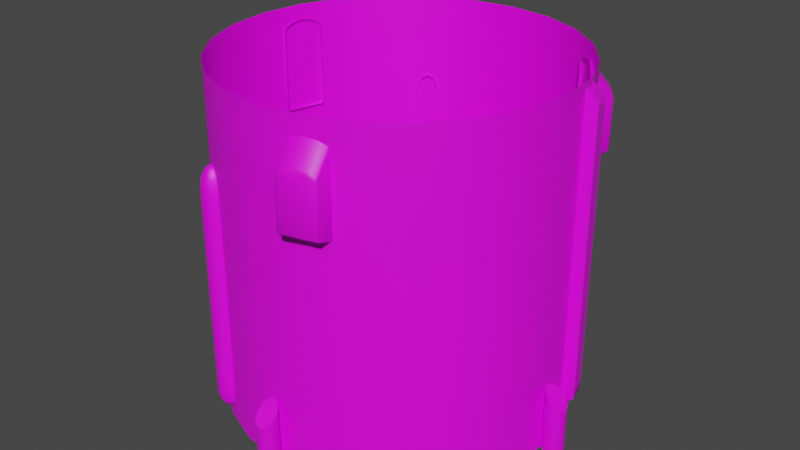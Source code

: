 # Source: fuel3.blend  (saved by Blender 3.3.6; exported with 4.5.12 LTS)
import bpy
from mathutils import Matrix  # noqa: F401  (used for matrix-valued properties, if any)

bpy.ops.wm.read_factory_settings(use_empty=True)
scene = bpy.context.scene
scene.name = 'Scene'

# ---- collections
col_collection = bpy.data.collections.new('Collection'); scene.collection.children.link(col_collection)

# ---- images (referenced by path relative to the original .blend; pixels are not part of the script)
import os
ASSET_DIR = os.environ.get("B2B_ASSET_DIR", "")  # directory of the original .blend (textures are referenced by path, not embedded)
HERE = os.path.dirname(os.path.abspath(__file__))  # packed textures are extracted next to this script under _unpacked/

def load_image(name, relpath, width, height, colorspace="sRGB"):
    """Load a texture the original file referenced (path relative to the .blend, or extracted next to this script)."""
    p = next((c for c in (os.path.join(HERE, relpath), os.path.join(ASSET_DIR, relpath)) if relpath and os.path.exists(c)), "")
    if p:
        img = bpy.data.images.load(p, check_existing=True)
        img.name = name
    else:  # same state as the original file: an image datablock whose file is absent (Cycles renders it pink)
        img = bpy.data.images.new(name, width, height)
        img.source = "FILE"
        img.filepath = "//" + (relpath or name)
    img.colorspace_settings.name = colorspace
    return img
img_a1_psd = load_image('a1.psd', 'a1.psd', 1024, 1024, 'sRGB')

# ---- materials (node trees are filled in below, after node groups)
mat_m = bpy.data.materials.new('m')

# ---- node groups
ng_auto_smooth = bpy.data.node_groups.new('Auto Smooth', 'GeometryNodeTree')
_s = ng_auto_smooth.interface.new_socket(name='Geometry', in_out='OUTPUT', socket_type='NodeSocketGeometry')
_s = ng_auto_smooth.interface.new_socket(name='Geometry', in_out='INPUT', socket_type='NodeSocketGeometry')
_s = ng_auto_smooth.interface.new_socket(name='Angle', in_out='INPUT', socket_type='NodeSocketFloat')
_s.subtype = 'ANGLE'
_s.min_value = 0.0
_s.max_value = 3.142
ng_auto_smooth.is_modifier = True
_N = ng_auto_smooth.nodes; _L = ng_auto_smooth.links
n0 = _N.new('NodeGroupOutput'); n0.name = 'Group Output'; n0.location = (480, -100)
n1 = _N.new('NodeGroupInput'); n1.name = 'Group Input'; n1.location = (-420, -300)
n2 = _N.new('NodeGroupInput'); n2.name = 'Group Input.001'; n2.location = (-60, -100)
n3 = _N.new('GeometryNodeSetShadeSmooth'); n3.name = 'Set Shade Smooth'; n3.location = (120, -100)
n3.domain = 'EDGE'
n4 = _N.new('GeometryNodeSetShadeSmooth'); n4.name = 'Set Shade Smooth.001'; n4.location = (300, -100)
n5 = _N.new('GeometryNodeInputMeshEdgeAngle'); n5.name = 'Edge Angle'; n5.location = (-420, -220)
n6 = _N.new('GeometryNodeInputEdgeSmooth'); n6.name = 'Is Edge Smooth'; n6.location = (-60, -160)
n7 = _N.new('GeometryNodeInputShadeSmooth'); n7.name = 'Is Face Smooth'; n7.location = (-240, -340)
n8 = _N.new('FunctionNodeBooleanMath'); n8.name = 'Boolean Math'; n8.location = (-60, -220)
n9 = _N.new('FunctionNodeCompare'); n9.name = 'Compare'; n9.location = (-240, -180)
n9.operation = 'LESS_EQUAL'
_L.new(n5.outputs[0], n9.inputs[0])
_L.new(n4.outputs[0], n0.inputs[0])
_L.new(n1.outputs[1], n9.inputs[1])
_L.new(n9.outputs[0], n8.inputs[0])
_L.new(n7.outputs[0], n8.inputs[1])
_L.new(n2.outputs[0], n3.inputs[0])
_L.new(n6.outputs[0], n3.inputs[1])
_L.new(n3.outputs[0], n4.inputs[0])
_L.new(n8.outputs[0], n3.inputs[2])
n0.is_active_output = True

# ---- material node trees
mat_m.use_nodes = True; mat_m.node_tree.nodes.clear()
_N = mat_m.node_tree.nodes; _L = mat_m.node_tree.links
n0 = _N.new('ShaderNodeBsdfPrincipled'); n0.name = 'Principled BSDF'; n0.location = (10, 300)
n0.distribution = 'GGX'
n0.subsurface_method = 'RANDOM_WALK_SKIN'
n0.inputs[3].default_value = 1.45
n0.inputs[27].default_value = (0.0, 0.0, 0.0, 1.0)
n0.inputs[28].default_value = 1.0
n1 = _N.new('ShaderNodeOutputMaterial'); n1.name = 'Material Output'; n1.location = (300, 300)
n2 = _N.new('ShaderNodeTexImage'); n2.name = 'Image Texture'; n2.location = (-280, 280)
n2.image = img_a1_psd
_L.new(n0.outputs[0], n1.inputs[0])
_L.new(n2.outputs[0], n0.inputs[0])
n1.is_active_output = True

# ---- world
world_world = bpy.data.worlds.new('World'); scene.world = world_world
world_world.use_nodes = True; world_world.node_tree.nodes.clear()
_N = world_world.node_tree.nodes; _L = world_world.node_tree.links
n0 = _N.new('ShaderNodeOutputWorld'); n0.name = 'World Output'; n0.location = (300, 300)
n1 = _N.new('ShaderNodeBackground'); n1.name = 'Background'; n1.location = (10, 300)
n1.inputs[0].default_value = (0.05088, 0.05088, 0.05088, 1.0)
_L.new(n1.outputs[0], n0.inputs[0])
n0.is_active_output = True
world_world.color = (0.05088, 0.05088, 0.05088)
world_world.use_sun_shadow = False
world_world.sun_shadow_jitter_overblur = 0.0

# ---- meshes
me_cube = bpy.data.meshes.new('Cube')
me_cube.from_pydata([(1.203, 0.2446, 0.4), (1.203, 0.2446, 1.062), (1.164, 0.3895, 0.4), (1.164, 0.3895, 1.062), (1.299, 0.2705, 0.4), (1.26, 0.4154, 0.4), (1.164, 0.3895, -0.925), (1.203, 0.2446, -0.925), (1.26, 0.4154, -0.925), (1.299, 0.2705, -0.925), (1.164, 0.3895, -1.075), (1.203, 0.2446, -1.075), (1.26, 0.4154, -1.0), (1.299, 0.2705, -1.0), (0.0, 1.25, -1.25), (0.0, 1.25, 1.25), (0.3235, 1.207, -1.25), (0.3235, 1.207, 1.25), (0.625, 1.083, -1.25), (0.625, 1.083, 1.25), (0.8839, 0.8839, -1.25), (0.8839, 0.8839, 1.25), (1.083, 0.625, -1.25), (1.083, 0.625, 1.25), (1.207, 0.3235, -1.25), (1.207, 0.3235, 1.25), (1.25, 0.0, -1.25), (1.25, 0.0, 1.25), (1.207, -0.3235, -1.25), (1.207, -0.3235, 1.25), (1.083, -0.625, -1.25), (1.083, -0.625, 1.25), (0.8839, -0.8839, -1.25), (0.8839, -0.8839, 1.25), (0.625, -1.083, -1.25), (0.625, -1.083, 1.25), (0.3235, -1.207, -1.25), (0.3235, -1.207, 1.25), (0.0, -1.25, -1.25), (0.0, -1.25, 1.25), (-0.3235, -1.207, -1.25), (-0.3235, -1.207, 1.25), (-0.625, -1.083, -1.25), (-0.625, -1.083, 1.25), (-0.8839, -0.8839, -1.25), (-0.8839, -0.8839, 1.25), (-1.083, -0.625, -1.25), (-1.083, -0.625, 1.25), (-1.207, -0.3235, -1.25), (-1.207, -0.3235, 1.25), (-1.25, 0.0, -1.25), (-1.25, 0.0, 1.25), (-1.207, 0.3235, -1.25), (-1.207, 0.3235, 1.25), (-1.083, 0.625, -1.25), (-1.083, 0.625, 1.25), (-0.8839, 0.8839, -1.25), (-0.8839, 0.8839, 1.25), (-0.625, 1.083, -1.25), (-0.625, 1.083, 1.25), (-0.3235, 1.207, -1.25), (-0.3235, 1.207, 1.25), (0.0, 1.25, 0.4), (0.3235, 1.207, 0.4), (0.625, 1.083, 0.4), (0.8839, 0.8839, 0.4), (1.083, 0.625, 0.4), (1.207, 0.3235, 0.4), (1.25, 0.0, 0.4), (1.207, -0.3235, 0.4), (1.083, -0.625, 0.4), (0.8839, -0.8839, 0.4), (0.625, -1.083, 0.4), (0.3235, -1.207, 0.4), (0.0, -1.25, 0.4), (-0.3235, -1.207, 0.4), (-0.625, -1.083, 0.4), (-0.8839, -0.8839, 0.4), (-1.083, -0.625, 0.4), (-1.207, -0.3235, 0.4), (-1.25, 0.0, 0.4), (-1.207, 0.3235, 0.4), (-1.083, 0.625, 0.4), (-0.8839, 0.8839, 0.4), (-0.625, 1.083, 0.4), (-0.3235, 1.207, 0.4), (0.3235, 1.207, -0.925), (0.625, 1.083, -0.925), (0.8839, 0.8839, -0.925), (1.083, 0.625, -0.925), (1.207, 0.3235, -0.925), (1.25, 0.0, -0.925), (1.207, -0.3235, -0.925), (1.083, -0.625, -0.925), (0.8839, -0.8839, -0.925), (0.625, -1.083, -0.925), (0.3235, -1.207, -0.925), (0.0, -1.25, -0.925), (-0.3235, -1.207, -0.925), (-0.625, -1.083, -0.925), (-0.8839, -0.8839, -0.925), (-1.083, -0.625, -0.925), (-1.207, -0.3235, -0.925), (-1.25, 0.0, -0.925), (-1.207, 0.3235, -0.925), (-1.083, 0.625, -0.925), (-0.8839, 0.8839, -0.925), (-0.625, 1.083, -0.925), (-0.3235, 1.207, -0.925), (0.0, 1.25, -0.925), (0.8651, 0.8651, 0.4742), (0.9723, 0.9723, 0.8881), (0.8072, 0.9145, 1.136), (0.8691, 0.8691, 1.148), (0.9145, 0.8072, 1.136), (0.8656, 1.061, 0.5585), (0.8856, 1.059, 0.5625), (0.8743, 1.053, 0.5441), (1.061, 0.8656, 0.5585), (1.053, 0.8743, 0.5441), (1.059, 0.8856, 0.5625), (1.059, 0.8857, 0.921), (1.056, 0.8765, 0.9413), (1.061, 0.8656, 0.92), (0.9639, 0.9639, 0.5441), (0.9723, 0.9723, 0.5625), (0.8656, 1.061, 0.92), (0.8765, 1.056, 0.9413), (0.8857, 1.059, 0.921), (0.9134, 1.019, 0.9729), (0.9255, 1.019, 0.9549), (0.9663, 0.9663, 0.9867), (0.9723, 0.9723, 0.9668), (1.019, 0.9134, 0.9729), (1.019, 0.9255, 0.9549), (0.7573, 0.9514, 1.11), (0.7479, 0.9583, 1.086), (0.7479, 0.9583, 0.4961), (0.7571, 0.951, 0.4819), (0.9583, 0.7479, 1.086), (0.9514, 0.7573, 1.11), (0.951, 0.7571, 0.4819), (0.9583, 0.7479, 0.4961), (-1.182, 0.3167, 0.4742), (-1.328, 0.3559, 0.8881), (-1.196, 0.2418, 1.136), (-1.187, 0.3181, 1.148), (-1.156, 0.3884, 1.136), (-1.352, 0.219, 0.5585), (-1.36, 0.2375, 0.5625), (-1.349, 0.2304, 0.5441), (-1.28, 0.4863, 0.5585), (-1.284, 0.4752, 0.5441), (-1.296, 0.4742, 0.5625), (-1.296, 0.4741, 0.921), (-1.287, 0.476, 0.9413), (-1.28, 0.4863, 0.92), (-1.317, 0.3528, 0.5441), (-1.328, 0.3559, 0.5625), (-1.352, 0.219, 0.92), (-1.352, 0.2312, 0.9413), (-1.36, 0.2376, 0.921), (-1.339, 0.2816, 0.9729), (-1.345, 0.292, 0.9549), (-1.32, 0.3537, 0.9867), (-1.328, 0.3559, 0.9668), (-1.3, 0.4256, 0.9729), (-1.311, 0.4197, 0.9549), (-1.203, 0.1802, 1.11), (-1.204, 0.1686, 1.086), (-1.204, 0.1686, 0.4961), (-1.202, 0.1802, 0.4819), (-1.127, 0.4559, 1.086), (-1.132, 0.4453, 1.11), (-1.131, 0.445, 0.4819), (-1.127, 0.4559, 0.4961), (0.3167, -1.182, 0.4742), (0.3559, -1.328, 0.8881), (0.3884, -1.156, 1.136), (0.3181, -1.187, 1.148), (0.2418, -1.196, 1.136), (0.4863, -1.28, 0.5585), (0.4742, -1.296, 0.5625), (0.4752, -1.284, 0.5441), (0.219, -1.352, 0.5585), (0.2304, -1.349, 0.5441), (0.2375, -1.36, 0.5625), (0.2376, -1.36, 0.921), (0.2312, -1.352, 0.9413), (0.219, -1.352, 0.92), (0.3528, -1.317, 0.5441), (0.3559, -1.328, 0.5625), (0.4863, -1.28, 0.92), (0.476, -1.287, 0.9413), (0.4741, -1.296, 0.921), (0.4256, -1.3, 0.9729), (0.4197, -1.311, 0.9549), (0.3537, -1.32, 0.9867), (0.3559, -1.328, 0.9668), (0.2816, -1.339, 0.9729), (0.292, -1.345, 0.9549), (0.4453, -1.132, 1.11), (0.4559, -1.127, 1.086), (0.4559, -1.127, 0.4961), (0.445, -1.131, 0.4819), (0.1686, -1.204, 1.086), (0.1802, -1.203, 1.11), (0.1802, -1.202, 0.4819), (0.1686, -1.204, 0.4961), (-0.6687, -1.158, -0.925), (-0.6687, -1.158, 0.4), (-0.7008, -1.126, -0.925), (-0.7008, -1.126, 0.4), (-0.7125, -1.083, -0.925), (-0.7125, -1.083, 0.4), (-0.6926, -1.031, -0.925), (-0.6926, -1.031, 0.4), (-0.5462, -1.115, -0.925), (-0.5462, -1.115, 0.4), (-0.5812, -1.158, -0.925), (-0.5812, -1.158, 0.4), (-0.625, -1.17, -0.925), (-0.625, -1.17, 0.4), (-0.6687, -1.158, -1.048), (-0.6469, -1.12, -1.158), (-0.6629, -1.148, -1.112), (-0.7008, -1.126, -1.048), (-0.6906, -1.12, -1.112), (-0.6629, -1.104, -1.158), (-0.7125, -1.083, -1.048), (-0.7008, -1.083, -1.112), (-0.6687, -1.083, -1.158), (-0.6926, -1.031, -1.048), (-0.6836, -1.038, -1.112), (-0.6588, -1.057, -1.158), (-0.625, -1.083, -1.175), (-0.5462, -1.115, -1.048), (-0.5568, -1.111, -1.112), (-0.5856, -1.099, -1.158), (-0.5812, -1.158, -1.048), (-0.5871, -1.148, -1.112), (-0.6031, -1.12, -1.158), (-0.625, -1.17, -1.048), (-0.625, -1.158, -1.112), (-0.625, -1.126, -1.158), (-0.7008, -1.126, 0.481), (-0.6629, -1.104, 0.6274), (-0.6906, -1.12, 0.5655), (-0.6687, -1.158, 0.481), (-0.6629, -1.148, 0.5655), (-0.6469, -1.12, 0.6274), (-0.7125, -1.083, 0.481), (-0.6687, -1.083, 0.6274), (-0.7008, -1.083, 0.5655), (-0.6926, -1.031, 0.481), (-0.6588, -1.057, 0.6274), (-0.6836, -1.038, 0.5655), (-0.625, -1.083, 0.65), (-0.5462, -1.115, 0.481), (-0.5856, -1.099, 0.6274), (-0.5568, -1.111, 0.5655), (-0.5812, -1.158, 0.481), (-0.6031, -1.12, 0.6274), (-0.5871, -1.148, 0.5655), (-0.625, -1.17, 0.481), (-0.625, -1.126, 0.6274), (-0.625, -1.158, 0.5655), (-0.6801, -1.009, -0.925), (-0.6801, -1.009, 0.4), (-0.5337, -1.094, -0.925), (-0.5337, -1.094, 0.4), (-0.6801, -1.009, -1.048), (-0.6711, -1.016, -1.112), (-0.6463, -1.035, -1.158), (-0.6125, -1.061, -1.175), (-0.5337, -1.094, -1.048), (-0.5443, -1.089, -1.112), (-0.5731, -1.077, -1.158), (-0.6801, -1.009, 0.481), (-0.6463, -1.035, 0.6274), (-0.6711, -1.016, 0.5655), (-0.6125, -1.061, 0.65), (-0.5337, -1.094, 0.481), (-0.5731, -1.077, 0.6274), (-0.5443, -1.089, 0.5655), (-1.387, -1.192e-07, -1.237), (-1.4, -1.192e-07, -0.9125), (-1.379, 0.03103, -1.237), (-1.39, 0.0375, -0.9125), (-1.356, 0.05374, -1.237), (-1.363, 0.06495, -0.9125), (-1.325, 0.06206, -1.237), (-1.325, 0.075, -0.9125), (-1.294, 0.05374, -1.237), (-1.288, 0.06495, -0.9125), (-1.271, 0.03103, -1.237), (-1.26, 0.0375, -0.9125), (-1.263, 0.0, -1.237), (-1.25, 0.0, -0.9125), (-1.271, -0.03103, -1.237), (-1.26, -0.0375, -0.9125), (-1.294, -0.05374, -1.237), (-1.288, -0.06495, -0.9125), (-1.325, -0.06206, -1.237), (-1.325, -0.075, -0.9125), (-1.356, -0.05374, -1.237), (-1.363, -0.06495, -0.9125), (-1.379, -0.03103, -1.237), (-1.39, -0.0375, -0.9125), (-1.325, -5.929e-08, -0.8273), (-1.4, -1.192e-07, -1.237), (-1.39, 0.0375, -1.237), (-1.363, 0.06495, -1.237), (-1.325, 0.075, -1.237), (-1.288, 0.06495, -1.237), (-1.26, 0.0375, -1.237), (-1.25, 0.0, -1.237), (-1.26, -0.0375, -1.237), (-1.288, -0.06495, -1.237), (-1.325, -0.075, -1.237), (-1.363, -0.06495, -1.237), (-1.39, -0.0375, -1.237), (-1.325, 0.0, -1.25), (-1.387, -1.192e-07, -1.25), (-1.379, 0.03103, -1.25), (-1.356, 0.05374, -1.25), (-1.325, 0.06206, -1.25), (-1.294, 0.05374, -1.25), (-1.271, 0.03103, -1.25), (-1.263, 0.0, -1.25), (-1.271, -0.03103, -1.25), (-1.294, -0.05374, -1.25), (-1.325, -0.06206, -1.25), (-1.356, -0.05374, -1.25), (-1.379, -0.03103, -1.25), (1.39, 0.0375, -0.8921), (1.4, 2.416e-07, -0.9021), (1.39, -0.0375, -0.8921), (1.25, 1.093e-07, -0.7521), (1.26, 0.0375, -0.7622), (1.288, 0.06495, -0.7899), (1.325, 0.075, -0.8275), (1.363, 0.06495, -0.8649), (1.363, -0.06495, -0.8649), (1.325, -0.075, -0.8275), (1.288, -0.06495, -0.7899), (1.26, -0.0375, -0.7622), (1.379, 0.03103, -1.25), (1.356, 0.05374, -1.25), (1.325, 0.06206, -1.25), (1.294, 0.05374, -1.25), (1.271, 0.03103, -1.25), (1.263, 1.104e-07, -1.25), (1.271, -0.03103, -1.25), (1.294, -0.05374, -1.25), (1.325, -0.06206, -1.25), (1.356, -0.05374, -1.25), (1.379, -0.03103, -1.25), (1.387, 2.405e-07, -1.25), (1.325, 1.158e-07, -1.25), (1.39, 0.0375, -1.237), (-0.6688, 1.158, -0.925), (-0.6688, 1.158, 0.4), (-0.625, 1.17, -0.925), (-0.625, 1.17, 0.4), (-0.5813, 1.158, -0.925), (-0.5813, 1.158, 0.4), (-0.5462, 1.115, -0.925), (-0.5462, 1.115, 0.4), (-0.6926, 1.031, -0.925), (-0.6926, 1.031, 0.4), (-0.7125, 1.083, -0.925), (-0.7125, 1.083, 0.4), (-0.7008, 1.126, -0.925), (-0.7008, 1.126, 0.4), (-0.6688, 1.158, -1.048), (-0.6469, 1.12, -1.158), (-0.6629, 1.148, -1.112), (-0.625, 1.17, -1.048), (-0.625, 1.158, -1.112), (-0.625, 1.126, -1.158), (-0.5813, 1.158, -1.048), (-0.5871, 1.148, -1.112), (-0.6031, 1.12, -1.158), (-0.5462, 1.115, -1.048), (-0.5568, 1.111, -1.112), (-0.5856, 1.099, -1.158), (-0.625, 1.083, -1.175), (-0.6926, 1.031, -1.048), (-0.6836, 1.038, -1.112), (-0.6588, 1.057, -1.158), (-0.7125, 1.083, -1.048), (-0.7008, 1.083, -1.112), (-0.6688, 1.083, -1.158), (-0.7008, 1.126, -1.048), (-0.6906, 1.12, -1.112), (-0.6629, 1.104, -1.158), (-0.625, 1.17, 0.481), (-0.625, 1.126, 0.6274), (-0.625, 1.158, 0.5655), (-0.6688, 1.158, 0.481), (-0.6629, 1.148, 0.5655), (-0.6469, 1.12, 0.6274), (-0.5813, 1.158, 0.481), (-0.6031, 1.12, 0.6274), (-0.5871, 1.148, 0.5655), (-0.5462, 1.115, 0.481), (-0.5856, 1.099, 0.6274), (-0.5568, 1.111, 0.5655), (-0.625, 1.083, 0.65), (-0.6926, 1.031, 0.481), (-0.6588, 1.057, 0.6274), (-0.6836, 1.038, 0.5655), (-0.7125, 1.083, 0.481), (-0.6688, 1.083, 0.6274), (-0.7008, 1.083, 0.5655), (-0.7008, 1.126, 0.481), (-0.6629, 1.104, 0.6274), (-0.6906, 1.12, 0.5655), (-0.5337, 1.094, -0.925), (-0.5337, 1.094, 0.4), (-0.6801, 1.009, -0.925), (-0.6801, 1.009, 0.4), (-0.5337, 1.094, -1.048), (-0.5443, 1.089, -1.112), (-0.5731, 1.077, -1.158), (-0.6125, 1.061, -1.175), (-0.6801, 1.009, -1.048), (-0.6711, 1.016, -1.112), (-0.6463, 1.035, -1.158), (-0.5337, 1.094, 0.481), (-0.5731, 1.077, 0.6274), (-0.5443, 1.089, 0.5655), (-0.6125, 1.061, 0.65), (-0.6801, 1.009, 0.481), (-0.6463, 1.035, 0.6274), (-0.6711, 1.016, 0.5655), (1.363, 0.06495, -1.237), (1.325, 0.075, -1.237), (1.288, 0.06495, -1.237), (1.26, 0.0375, -1.237), (1.25, 1.093e-07, -1.237), (1.26, -0.0375, -1.237), (1.288, -0.06495, -1.237), (1.325, -0.075, -1.237), (1.363, -0.06495, -1.237), (1.39, -0.0375, -1.237), (1.4, 2.416e-07, -1.237), (1.325, 1.751e-07, -0.8273), (1.39, 0.0375, -0.9125), (1.379, 0.03103, -1.237), (1.363, 0.06495, -0.9125), (1.356, 0.05374, -1.237), (1.325, 0.075, -0.9125), (1.325, 0.06206, -1.237), (1.288, 0.06495, -0.9125), (1.294, 0.05374, -1.237), (1.26, 0.0375, -0.9125), (1.271, 0.03103, -1.237), (1.25, 1.093e-07, -0.9125), (1.263, 1.104e-07, -1.237), (1.26, -0.0375, -0.9125), (1.271, -0.03103, -1.237), (1.288, -0.06495, -0.9125), (1.294, -0.05374, -1.237), (1.325, -0.075, -0.9125), (1.325, -0.06206, -1.237), (1.363, -0.06495, -0.9125), (1.356, -0.05374, -1.237), (1.39, -0.0375, -0.9125), (1.379, -0.03103, -1.237), (1.4, 2.416e-07, -0.9125), (1.387, 2.405e-07, -1.237), (-1.26, 0.0375, -0.7622), (-1.288, 0.06495, -0.7899), (-1.325, 0.075, -0.8275), (-1.363, 0.06495, -0.8649), (-1.363, -0.06495, -0.8649), (-1.325, -0.075, -0.8275), (-1.288, -0.06495, -0.7899), (-1.26, -0.0375, -0.7622), (-1.25, 0.0, -0.7521), (-1.39, 0.0375, -0.8921), (-1.4, -1.192e-07, -0.9021), (-1.39, -0.0375, -0.8921), (1.28, 0.3429, 0.4), (1.28, 0.3429, -0.925), (1.207, 0.3235, -1.062), (1.28, 0.3429, -1.0), (1.299, 0.2705, 1.062), (1.26, 0.4154, 1.062), (1.203, 0.2446, 1.212), (1.164, 0.3895, 1.212), (1.299, 0.2705, 1.137), (1.26, 0.4154, 1.137), (1.28, 0.3429, 1.062), (1.207, 0.3235, 1.2), (1.28, 0.3429, 1.137), (2.384e-07, -1.387, -1.237), (2.384e-07, -1.4, -0.9125), (-0.03103, -1.379, -1.237), (-0.0375, -1.39, -0.9125), (-0.05374, -1.356, -1.237), (-0.06495, -1.363, -0.9125), (-0.06206, -1.325, -1.237), (-0.075, -1.325, -0.9125), (-0.05374, -1.294, -1.237), (-0.06495, -1.288, -0.9125), (-0.03103, -1.271, -1.237), (-0.0375, -1.26, -0.9125), (0.0, -1.263, -1.237), (0.0, -1.25, -0.9125), (0.03103, -1.271, -1.237), (0.0375, -1.26, -0.9125), (0.05374, -1.294, -1.237), (0.06495, -1.288, -0.9125), (0.06206, -1.325, -1.237), (0.075, -1.325, -0.9125), (0.05374, -1.356, -1.237), (0.06495, -1.363, -0.9125), (0.03103, -1.379, -1.237), (0.0375, -1.39, -0.9125), (1.192e-07, -1.325, -0.8273), (2.384e-07, -1.4, -1.237), (-0.0375, -1.39, -1.237), (-0.06495, -1.363, -1.237), (-0.075, -1.325, -1.237), (-0.06495, -1.288, -1.237), (-0.0375, -1.26, -1.237), (0.0, -1.25, -1.237), (0.0375, -1.26, -1.237), (0.06495, -1.288, -1.237), (0.075, -1.325, -1.237), (0.06495, -1.363, -1.237), (0.0375, -1.39, -1.237), (0.0, -1.325, -1.25), (2.384e-07, -1.387, -1.25), (-0.03103, -1.379, -1.25), (-0.05374, -1.356, -1.25), (-0.06206, -1.325, -1.25), (-0.05374, -1.294, -1.25), (-0.03103, -1.271, -1.25), (0.0, -1.263, -1.25), (0.03103, -1.271, -1.25), (0.05374, -1.294, -1.25), (0.06206, -1.325, -1.25), (0.05374, -1.356, -1.25), (0.03103, -1.379, -1.25), (-0.0375, 1.39, -0.8921), (-3.576e-07, 1.4, -0.9021), (0.0375, 1.39, -0.8921), (-1.192e-07, 1.25, -0.7521), (-0.0375, 1.26, -0.7622), (-0.06495, 1.288, -0.7899), (-0.075, 1.325, -0.8275), (-0.06495, 1.363, -0.8649), (0.06495, 1.363, -0.8649), (0.075, 1.325, -0.8275), (0.06495, 1.288, -0.7899), (0.0375, 1.26, -0.7622), (-0.03103, 1.379, -1.25), (-0.05374, 1.356, -1.25), (-0.06206, 1.325, -1.25), (-0.05374, 1.294, -1.25), (-0.03103, 1.271, -1.25), (-1.192e-07, 1.263, -1.25), (0.03103, 1.271, -1.25), (0.05374, 1.294, -1.25), (0.06206, 1.325, -1.25), (0.05374, 1.356, -1.25), (0.03103, 1.379, -1.25), (-3.576e-07, 1.387, -1.25), (-1.192e-07, 1.325, -1.25), (-0.0375, 1.39, -1.237), (-0.06495, 1.363, -1.237), (-0.075, 1.325, -1.237), (-0.06495, 1.288, -1.237), (-0.0375, 1.26, -1.237), (-1.192e-07, 1.25, -1.237), (0.0375, 1.26, -1.237), (0.06495, 1.288, -1.237), (0.075, 1.325, -1.237), (0.06495, 1.363, -1.237), (0.0375, 1.39, -1.237), (-3.576e-07, 1.4, -1.237), (-2.384e-07, 1.325, -0.8273), (-0.0375, 1.39, -0.9125), (-0.03103, 1.379, -1.237), (-0.06495, 1.363, -0.9125), (-0.05374, 1.356, -1.237), (-0.075, 1.325, -0.9125), (-0.06206, 1.325, -1.237), (-0.06495, 1.288, -0.9125), (-0.05374, 1.294, -1.237), (-0.0375, 1.26, -0.9125), (-0.03103, 1.271, -1.237), (-1.192e-07, 1.25, -0.9125), (-1.192e-07, 1.263, -1.237), (0.0375, 1.26, -0.9125), (0.03103, 1.271, -1.237), (0.06495, 1.288, -0.9125), (0.05374, 1.294, -1.237), (0.075, 1.325, -0.9125), (0.06206, 1.325, -1.237), (0.06495, 1.363, -0.9125), (0.05374, 1.356, -1.237), (0.0375, 1.39, -0.9125), (0.03103, 1.379, -1.237), (-3.576e-07, 1.4, -0.9125), (-3.576e-07, 1.387, -1.237), (-0.0375, -1.26, -0.7622), (-0.06495, -1.288, -0.7899), (-0.075, -1.325, -0.8275), (-0.06495, -1.363, -0.8649), (0.06495, -1.363, -0.8649), (0.075, -1.325, -0.8275), (0.06495, -1.288, -0.7899), (0.0375, -1.26, -0.7622), (0.0, -1.25, -0.7521), (-0.0375, -1.39, -0.8921), (2.384e-07, -1.4, -0.9021), (0.0375, -1.39, -0.8921)], [], [(2, 3, 490, 5), (485, 495, 489, 4), (4, 489, 1, 0), (485, 4, 9, 486), (486, 9, 13, 488), (4, 0, 7, 9), (2, 5, 8, 6), (487, 488, 13), (9, 7, 11, 13), (6, 8, 12, 10), (62, 15, 17, 63), (63, 17, 19, 64), (64, 19, 21, 65), (65, 21, 23, 66), (66, 23, 25, 67), (67, 25, 27, 68), (68, 27, 29, 69), (69, 29, 31, 70), (70, 31, 33, 71), (71, 33, 35, 72), (72, 35, 37, 73), (73, 37, 39, 74), (74, 39, 41, 75), (75, 41, 43, 76), (76, 43, 45, 77), (77, 45, 47, 78), (78, 47, 49, 79), (79, 49, 51, 80), (80, 51, 53, 81), (81, 53, 55, 82), (82, 55, 57, 83), (83, 57, 59, 84), (84, 59, 61, 85), (85, 61, 15, 62), (108, 85, 62, 109), (107, 84, 85, 108), (106, 83, 84, 107), (105, 82, 83, 106), (104, 81, 82, 105), (103, 80, 81, 104), (102, 79, 80, 103), (101, 78, 79, 102), (100, 77, 78, 101), (99, 76, 77, 100), (98, 75, 76, 99), (97, 74, 75, 98), (96, 73, 74, 97), (95, 72, 73, 96), (94, 71, 72, 95), (93, 70, 71, 94), (92, 69, 70, 93), (91, 68, 69, 92), (90, 67, 68, 91), (89, 66, 67, 90), (88, 65, 66, 89), (87, 64, 65, 88), (86, 63, 64, 87), (109, 62, 63, 86), (14, 109, 86, 16), (16, 86, 87, 18), (18, 87, 88, 20), (20, 88, 89, 22), (22, 89, 90, 24), (24, 90, 91, 26), (26, 91, 92, 28), (28, 92, 93, 30), (30, 93, 94, 32), (32, 94, 95, 34), (34, 95, 96, 36), (36, 96, 97, 38), (38, 97, 98, 40), (40, 98, 99, 42), (42, 99, 100, 44), (44, 100, 101, 46), (46, 101, 102, 48), (48, 102, 103, 50), (50, 103, 104, 52), (52, 104, 105, 54), (54, 105, 106, 56), (56, 106, 107, 58), (58, 107, 108, 60), (60, 108, 109, 14), (125, 111, 121, 120), (122, 133, 114, 140), (118, 123, 139, 142), (117, 124, 110), (136, 126, 115, 137), (110, 119, 141), (124, 119, 110), (110, 138, 117), (129, 127, 135, 112), (133, 131, 113, 114), (128, 130, 111), (113, 131, 129, 112), (130, 132, 111), (132, 134, 111), (134, 121, 111), (115, 116, 117), (118, 119, 120), (121, 122, 123), (126, 127, 128), (120, 121, 123, 118), (119, 124, 125, 120), (115, 126, 128, 116), (127, 129, 130, 128), (129, 131, 132, 130), (131, 133, 134, 132), (126, 136, 135, 127), (122, 140, 139, 123), (118, 142, 141, 119), (116, 125, 124, 117), (117, 138, 137, 115), (121, 134, 133, 122), (116, 128, 111, 125), (158, 144, 154, 153), (155, 166, 147, 173), (151, 156, 172, 175), (150, 157, 143), (169, 159, 148, 170), (143, 152, 174), (157, 152, 143), (143, 171, 150), (162, 160, 168, 145), (166, 164, 146, 147), (161, 163, 144), (146, 164, 162, 145), (163, 165, 144), (165, 167, 144), (167, 154, 144), (148, 149, 150), (151, 152, 153), (154, 155, 156), (159, 160, 161), (153, 154, 156, 151), (152, 157, 158, 153), (148, 159, 161, 149), (160, 162, 163, 161), (162, 164, 165, 163), (164, 166, 167, 165), (159, 169, 168, 160), (155, 173, 172, 156), (151, 175, 174, 152), (149, 158, 157, 150), (150, 171, 170, 148), (154, 167, 166, 155), (149, 161, 144, 158), (191, 177, 187, 186), (188, 199, 180, 206), (184, 189, 205, 208), (183, 190, 176), (202, 192, 181, 203), (176, 185, 207), (190, 185, 176), (176, 204, 183), (195, 193, 201, 178), (199, 197, 179, 180), (194, 196, 177), (179, 197, 195, 178), (196, 198, 177), (198, 200, 177), (200, 187, 177), (181, 182, 183), (184, 185, 186), (187, 188, 189), (192, 193, 194), (186, 187, 189, 184), (185, 190, 191, 186), (181, 192, 194, 182), (193, 195, 196, 194), (195, 197, 198, 196), (197, 199, 200, 198), (192, 202, 201, 193), (188, 206, 205, 189), (184, 208, 207, 185), (182, 191, 190, 183), (183, 204, 203, 181), (187, 200, 199, 188), (182, 194, 177, 191), (209, 210, 212, 211), (211, 212, 214, 213), (213, 214, 216, 215), (217, 218, 220, 219), (219, 220, 222, 221), (221, 222, 210, 209), (221, 209, 223, 242), (211, 213, 229, 226), (213, 215, 232, 229), (219, 221, 242, 239), (217, 219, 239, 236), (223, 226, 227, 225), (225, 227, 228, 224), (224, 228, 235), (226, 229, 230, 227), (227, 230, 231, 228), (228, 231, 235), (229, 232, 233, 230), (230, 233, 234, 231), (231, 234, 235), (236, 239, 240, 237), (237, 240, 241, 238), (238, 241, 235), (239, 242, 243, 240), (240, 243, 244, 241), (241, 244, 235), (242, 223, 225, 243), (243, 225, 224, 244), (244, 224, 235), (209, 211, 226, 223), (214, 212, 245, 251), (216, 214, 251, 254), (210, 222, 264, 248), (222, 220, 261, 264), (220, 218, 258, 261), (245, 248, 249, 247), (247, 249, 250, 246), (246, 250, 257), (251, 245, 247, 253), (253, 247, 246, 252), (252, 246, 257), (254, 251, 253, 256), (256, 253, 252, 255), (255, 252, 257), (261, 258, 260, 263), (263, 260, 259, 262), (262, 259, 257), (264, 261, 263, 266), (266, 263, 262, 265), (265, 262, 257), (248, 264, 266, 249), (249, 266, 265, 250), (250, 265, 257), (212, 210, 248, 245), (215, 216, 268, 267), (233, 232, 271, 272), (218, 217, 269, 270), (254, 256, 280, 278), (238, 235, 274, 277), (232, 215, 267, 271), (257, 259, 283, 281), (217, 236, 275, 269), (234, 233, 272, 273), (216, 254, 278, 268), (235, 234, 273, 274), (258, 218, 270, 282), (256, 255, 279, 280), (236, 237, 276, 275), (255, 257, 281, 279), (237, 238, 277, 276), (260, 258, 282, 284), (259, 260, 284, 283), (310, 286, 288, 311), (311, 288, 290, 312), (312, 290, 292, 313), (313, 292, 294, 314), (314, 294, 296, 315), (315, 296, 298, 316), (316, 298, 300, 317), (317, 300, 302, 318), (318, 302, 304, 319), (319, 304, 306, 320), (320, 306, 308, 321), (321, 308, 286, 310), (291, 293, 327, 326), (294, 292, 475, 474), (292, 290, 476, 475), (306, 304, 478, 477), (296, 294, 474, 473), (288, 286, 483, 482), (308, 306, 477, 484), (290, 288, 482, 476), (302, 300, 480, 479), (304, 302, 479, 478), (298, 296, 473, 481), (300, 298, 481, 480), (286, 308, 484, 483), (287, 285, 310, 311), (289, 287, 311, 312), (291, 289, 312, 313), (293, 291, 313, 314), (295, 293, 314, 315), (297, 295, 315, 316), (299, 297, 316, 317), (301, 299, 317, 318), (303, 301, 318, 319), (305, 303, 319, 320), (307, 305, 320, 321), (285, 307, 321, 310), (305, 307, 334, 333), (285, 287, 324, 323), (299, 301, 331, 330), (293, 295, 328, 327), (307, 285, 323, 334), (287, 289, 325, 324), (301, 303, 332, 331), (295, 297, 329, 328), (289, 291, 326, 325), (303, 305, 333, 332), (297, 299, 330, 329), (322, 323, 324), (322, 324, 325), (322, 325, 326), (322, 326, 327), (322, 327, 328), (322, 328, 329), (322, 329, 330), (322, 330, 331), (322, 331, 332), (322, 332, 333), (322, 333, 334), (322, 334, 323), (448, 343, 337), (448, 335, 342), (448, 339, 338), (448, 336, 335), (448, 337, 336), (448, 341, 340), (448, 338, 346), (448, 340, 339), (448, 342, 341), (448, 344, 343), (448, 345, 344), (448, 346, 345), (359, 347, 358), (359, 348, 347), (359, 349, 348), (359, 350, 349), (359, 351, 350), (359, 352, 351), (359, 353, 352), (359, 354, 353), (359, 355, 354), (359, 356, 355), (359, 357, 356), (359, 358, 357), (460, 458, 351, 352), (454, 452, 348, 349), (468, 466, 355, 356), (462, 460, 352, 353), (456, 454, 349, 350), (470, 468, 356, 357), (450, 472, 358, 347), (464, 462, 353, 354), (458, 456, 350, 351), (472, 470, 357, 358), (452, 450, 347, 348), (472, 450, 360, 447), (361, 362, 364, 363), (363, 364, 366, 365), (365, 366, 368, 367), (369, 370, 372, 371), (371, 372, 374, 373), (373, 374, 362, 361), (373, 361, 375, 394), (363, 365, 381, 378), (365, 367, 384, 381), (371, 373, 394, 391), (369, 371, 391, 388), (375, 378, 379, 377), (377, 379, 380, 376), (376, 380, 387), (378, 381, 382, 379), (379, 382, 383, 380), (380, 383, 387), (381, 384, 385, 382), (382, 385, 386, 383), (383, 386, 387), (388, 391, 392, 389), (389, 392, 393, 390), (390, 393, 387), (391, 394, 395, 392), (392, 395, 396, 393), (393, 396, 387), (394, 375, 377, 395), (395, 377, 376, 396), (396, 376, 387), (361, 363, 378, 375), (366, 364, 397, 403), (368, 366, 403, 406), (362, 374, 416, 400), (374, 372, 413, 416), (372, 370, 410, 413), (397, 400, 401, 399), (399, 401, 402, 398), (398, 402, 409), (403, 397, 399, 405), (405, 399, 398, 404), (404, 398, 409), (406, 403, 405, 408), (408, 405, 404, 407), (407, 404, 409), (413, 410, 412, 415), (415, 412, 411, 414), (414, 411, 409), (416, 413, 415, 418), (418, 415, 414, 417), (417, 414, 409), (400, 416, 418, 401), (401, 418, 417, 402), (402, 417, 409), (364, 362, 400, 397), (367, 368, 420, 419), (385, 384, 423, 424), (370, 369, 421, 422), (406, 408, 432, 430), (390, 387, 426, 429), (384, 367, 419, 423), (409, 411, 435, 433), (369, 388, 427, 421), (386, 385, 424, 425), (368, 406, 430, 420), (387, 386, 425, 426), (410, 370, 422, 434), (408, 407, 431, 432), (388, 389, 428, 427), (407, 409, 433, 431), (389, 390, 429, 428), (412, 410, 434, 436), (411, 412, 436, 435), (450, 452, 437, 360), (452, 454, 438, 437), (454, 456, 439, 438), (456, 458, 440, 439), (458, 460, 441, 440), (460, 462, 442, 441), (462, 464, 443, 442), (464, 466, 444, 443), (466, 468, 445, 444), (468, 470, 446, 445), (470, 472, 447, 446), (471, 449, 335, 336), (457, 459, 338, 339), (459, 461, 346, 338), (453, 455, 340, 341), (455, 457, 339, 340), (467, 469, 337, 343), (449, 451, 342, 335), (469, 471, 336, 337), (461, 463, 345, 346), (451, 453, 341, 342), (465, 467, 343, 344), (463, 465, 344, 345), (466, 464, 354, 355), (360, 449, 471, 447), (437, 451, 449, 360), (438, 453, 451, 437), (439, 455, 453, 438), (440, 457, 455, 439), (441, 459, 457, 440), (442, 461, 459, 441), (443, 463, 461, 442), (444, 465, 463, 443), (445, 467, 465, 444), (446, 469, 467, 445), (447, 471, 469, 446), (309, 473, 474), (309, 474, 475), (309, 475, 476), (309, 477, 478), (309, 479, 480), (309, 481, 473), (309, 478, 479), (309, 482, 483), (309, 483, 484), (309, 480, 481), (309, 484, 477), (309, 476, 482), (12, 488, 487), (8, 486, 488, 12), (5, 485, 486, 8), (5, 490, 495, 485), (11, 487, 13), (10, 12, 487), (487, 11, 10), (495, 490, 494, 497), (496, 497, 494), (490, 3, 492, 494), (1, 489, 493, 491), (493, 497, 496), (489, 495, 497, 493), (492, 496, 494), (491, 493, 496), (523, 499, 501, 524), (524, 501, 503, 525), (525, 503, 505, 526), (526, 505, 507, 527), (527, 507, 509, 528), (528, 509, 511, 529), (529, 511, 513, 530), (530, 513, 515, 531), (531, 515, 517, 532), (532, 517, 519, 533), (533, 519, 521, 534), (534, 521, 499, 523), (504, 506, 540, 539), (507, 505, 612, 611), (505, 503, 613, 612), (519, 517, 615, 614), (509, 507, 611, 610), (501, 499, 620, 619), (521, 519, 614, 621), (503, 501, 619, 613), (515, 513, 617, 616), (517, 515, 616, 615), (511, 509, 610, 618), (513, 511, 618, 617), (499, 521, 621, 620), (500, 498, 523, 524), (502, 500, 524, 525), (504, 502, 525, 526), (506, 504, 526, 527), (508, 506, 527, 528), (510, 508, 528, 529), (512, 510, 529, 530), (514, 512, 530, 531), (516, 514, 531, 532), (518, 516, 532, 533), (520, 518, 533, 534), (498, 520, 534, 523), (518, 520, 547, 546), (498, 500, 537, 536), (512, 514, 544, 543), (506, 508, 541, 540), (520, 498, 536, 547), (500, 502, 538, 537), (514, 516, 545, 544), (508, 510, 542, 541), (502, 504, 539, 538), (516, 518, 546, 545), (510, 512, 543, 542), (535, 536, 537), (535, 537, 538), (535, 538, 539), (535, 539, 540), (535, 540, 541), (535, 541, 542), (535, 542, 543), (535, 543, 544), (535, 544, 545), (535, 545, 546), (535, 546, 547), (535, 547, 536), (585, 556, 550), (585, 548, 555), (585, 552, 551), (585, 549, 548), (585, 550, 549), (585, 554, 553), (585, 551, 559), (585, 553, 552), (585, 555, 554), (585, 557, 556), (585, 558, 557), (585, 559, 558), (572, 560, 571), (572, 561, 560), (572, 562, 561), (572, 563, 562), (572, 564, 563), (572, 565, 564), (572, 566, 565), (572, 567, 566), (572, 568, 567), (572, 569, 568), (572, 570, 569), (572, 571, 570), (597, 595, 564, 565), (591, 589, 561, 562), (605, 603, 568, 569), (599, 597, 565, 566), (593, 591, 562, 563), (607, 605, 569, 570), (587, 609, 571, 560), (601, 599, 566, 567), (595, 593, 563, 564), (609, 607, 570, 571), (589, 587, 560, 561), (609, 587, 573, 584), (587, 589, 574, 573), (589, 591, 575, 574), (591, 593, 576, 575), (593, 595, 577, 576), (595, 597, 578, 577), (597, 599, 579, 578), (599, 601, 580, 579), (601, 603, 581, 580), (603, 605, 582, 581), (605, 607, 583, 582), (607, 609, 584, 583), (608, 586, 548, 549), (594, 596, 551, 552), (596, 598, 559, 551), (590, 592, 553, 554), (592, 594, 552, 553), (604, 606, 550, 556), (586, 588, 555, 548), (606, 608, 549, 550), (598, 600, 558, 559), (588, 590, 554, 555), (602, 604, 556, 557), (600, 602, 557, 558), (603, 601, 567, 568), (573, 586, 608, 584), (574, 588, 586, 573), (575, 590, 588, 574), (576, 592, 590, 575), (577, 594, 592, 576), (578, 596, 594, 577), (579, 598, 596, 578), (580, 600, 598, 579), (581, 602, 600, 580), (582, 604, 602, 581), (583, 606, 604, 582), (584, 608, 606, 583), (522, 610, 611), (522, 611, 612), (522, 612, 613), (522, 614, 615), (522, 616, 617), (522, 618, 610), (522, 615, 616), (522, 619, 620), (522, 620, 621), (522, 617, 618), (522, 621, 614), (522, 613, 619)])
me_cube.polygons.foreach_set('use_smooth', [True] * 625)
_k = set([(285, 287), (285, 307), (287, 289), (289, 291), (291, 293), (293, 295), (295, 297), (297, 299), (299, 301), (301, 303), (303, 305), (305, 307), (310, 311), (310, 321), (311, 312), (312, 313), (313, 314), (314, 315), (315, 316), (316, 317), (317, 318), (318, 319), (319, 320), (320, 321), (323, 324), (323, 334), (324, 325), (325, 326), (326, 327), (327, 328), (328, 329), (329, 330), (330, 331), (331, 332), (332, 333), (333, 334), (335, 336), (335, 342), (336, 337), (337, 343), (338, 339), (338, 346), (339, 340), (340, 341), (341, 342), (343, 344), (344, 345), (345, 346), (347, 348), (347, 358), (348, 349), (349, 350), (350, 351), (351, 352), (352, 353), (353, 354), (354, 355), (355, 356), (356, 357), (357, 358), (360, 437), (360, 447), (437, 438), (438, 439), (439, 440), (440, 441), (441, 442), (442, 443), (443, 444), (444, 445), (445, 446), (446, 447), (450, 452), (450, 472), (452, 454), (454, 456), (456, 458), (458, 460), (460, 462), (462, 464), (464, 466), (466, 468), (468, 470), (470, 472), (473, 474), (473, 481), (474, 475), (475, 476), (476, 482), (477, 478), (477, 484), (478, 479), (479, 480), (480, 481), (482, 483), (483, 484), (498, 500), (498, 520), (500, 502), (502, 504), (504, 506), (506, 508), (508, 510), (510, 512), (512, 514), (514, 516), (516, 518), (518, 520), (523, 524), (523, 534), (524, 525), (525, 526), (526, 527), (527, 528), (528, 529), (529, 530), (530, 531), (531, 532), (532, 533), (533, 534), (536, 537), (536, 547), (537, 538), (538, 539), (539, 540), (540, 541), (541, 542), (542, 543), (543, 544), (544, 545), (545, 546), (546, 547), (548, 549), (548, 555), (549, 550), (550, 556), (551, 552), (551, 559), (552, 553), (553, 554), (554, 555), (556, 557), (557, 558), (558, 559), (560, 561), (560, 571), (561, 562), (562, 563), (563, 564), (564, 565), (565, 566), (566, 567), (567, 568), (568, 569), (569, 570), (570, 571), (573, 574), (573, 584), (574, 575), (575, 576), (576, 577), (577, 578), (578, 579), (579, 580), (580, 581), (581, 582), (582, 583), (583, 584), (587, 589), (587, 609), (589, 591), (591, 593), (593, 595), (595, 597), (597, 599), (599, 601), (601, 603), (603, 605), (605, 607), (607, 609), (610, 611), (610, 618), (611, 612), (612, 613), (613, 619), (614, 615), (614, 621), (615, 616), (616, 617), (617, 618), (619, 620), (620, 621)])
me_cube.attributes.new('sharp_edge', 'BOOLEAN', 'EDGE').data.foreach_set('value', [ (min(e.vertices), max(e.vertices)) in _k for e in me_cube.edges])
_uv = me_cube.uv_layers.new(name='UVMap')
_uv.uv.foreach_set('vector', [0.1789, 0.2551, 0.1789, 0.3198, 0.1691, 0.3198, 0.1691, 0.2551, 0.1618, 0.2551, 0.1618, 0.3198, 0.1545, 0.3198, 0.1545, 0.2551, 0.1545, 0.2551, 0.1545, 0.3198, 0.1447, 0.3198, 0.1447, 0.2551, 0.1618, 0.2551, 0.1545, 0.2551, 0.1545, 0.1256, 0.1618, 0.1256, 0.1618, 0.1256, 0.1545, 0.1256, 0.1545, 0.1183, 0.1618, 0.1183, 0.1545, 0.2551, 0.1447, 0.2551, 0.1447, 0.1256, 0.1545, 0.1256, 0.1789, 0.2551, 0.1691, 0.2551, 0.1691, 0.1256, 0.1789, 0.1256, 0.1618, 0.1088, 0.1618, 0.1183, 0.1545, 0.1183, 0.1545, 0.1256, 0.1447, 0.1256, 0.1447, 0.111, 0.1545, 0.1183, 0.1789, 0.1256, 0.1691, 0.1256, 0.1691, 0.1183, 0.1789, 0.111, 0.2279, 0.7312, 0.1448, 0.7312, 0.1448, 0.6994, 0.2279, 0.6994, 0.2279, 0.6994, 0.1448, 0.6994, 0.1448, 0.6675, 0.2279, 0.6675, 0.2279, 0.6675, 0.1448, 0.6675, 0.1448, 0.6356, 0.2279, 0.6356, 0.2279, 0.6356, 0.1448, 0.6356, 0.1448, 0.6038, 0.2279, 0.6038, 0.2279, 0.6038, 0.1448, 0.6038, 0.1448, 0.5719, 0.2279, 0.5719, 0.2279, 0.5719, 0.1448, 0.5719, 0.1448, 0.54, 0.2279, 0.54, 0.2279, 0.54, 0.1448, 0.54, 0.1448, 0.5082, 0.2279, 0.5082, 0.2279, 0.5082, 0.1448, 0.5082, 0.1448, 0.4763, 0.2279, 0.4763, 0.2279, 0.995, 0.1448, 0.995, 0.1448, 0.9631, 0.2279, 0.9631, 0.2279, 0.9631, 0.1448, 0.9631, 0.1448, 0.9313, 0.2279, 0.9313, 0.2279, 0.9313, 0.1448, 0.9313, 0.1448, 0.8994, 0.2279, 0.8994, 0.2279, 0.8994, 0.1448, 0.8994, 0.1448, 0.8675, 0.2279, 0.8675, 0.2279, 0.8675, 0.1448, 0.8675, 0.1448, 0.8357, 0.2279, 0.8357, 0.2279, 0.8357, 0.1448, 0.8357, 0.1448, 0.8038, 0.2279, 0.8038, 0.2279, 0.8038, 0.1448, 0.8038, 0.1448, 0.7719, 0.2279, 0.7719, 0.2279, 0.7719, 0.1448, 0.7719, 0.1448, 0.7401, 0.2279, 0.7401, 0.2279, 0.995, 0.1448, 0.995, 0.1448, 0.9631, 0.2279, 0.9631, 0.2279, 0.9631, 0.1448, 0.9631, 0.1448, 0.9313, 0.2279, 0.9313, 0.2279, 0.9313, 0.1448, 0.9313, 0.1448, 0.8994, 0.2279, 0.8994, 0.2279, 0.8994, 0.1448, 0.8994, 0.1448, 0.8675, 0.2279, 0.8675, 0.2279, 0.8675, 0.1448, 0.8675, 0.1448, 0.8357, 0.2279, 0.8357, 0.2279, 0.8357, 0.1448, 0.8357, 0.1448, 0.8038, 0.2279, 0.8038, 0.2279, 0.8038, 0.1448, 0.8038, 0.1448, 0.7719, 0.2279, 0.7719, 0.2279, 0.7719, 0.1448, 0.7719, 0.1448, 0.7401, 0.2279, 0.7401, 0.1345, 0.8357, 0.005194, 0.8357, 0.005194, 0.8038, 0.1345, 0.8038, 0.1345, 0.8675, 0.005194, 0.8675, 0.005194, 0.8357, 0.1345, 0.8357, 0.1345, 0.8994, 0.005194, 0.8994, 0.005194, 0.8675, 0.1345, 0.8675, 0.1345, 0.9313, 0.005194, 0.9313, 0.005194, 0.8994, 0.1345, 0.8994, 0.1345, 0.9631, 0.005194, 0.9631, 0.005194, 0.9313, 0.1345, 0.9313, 0.1345, 0.995, 0.005194, 0.995, 0.005194, 0.9631, 0.1345, 0.9631, 0.1345, 0.2621, 0.005194, 0.2621, 0.005194, 0.2302, 0.1345, 0.2302, 0.1345, 0.2939, 0.005194, 0.2939, 0.005194, 0.2621, 0.1345, 0.2621, 0.1345, 0.3258, 0.005194, 0.3258, 0.005194, 0.2939, 0.1345, 0.2939, 0.1345, 0.3577, 0.005194, 0.3577, 0.005194, 0.3258, 0.1345, 0.3258, 0.1345, 0.3895, 0.005194, 0.3895, 0.005194, 0.3577, 0.1345, 0.3577, 0.1345, 0.4214, 0.005194, 0.4214, 0.005194, 0.3895, 0.1345, 0.3895, 0.1345, 0.4533, 0.005194, 0.4533, 0.005194, 0.4214, 0.1345, 0.4214, 0.1345, 0.4851, 0.005194, 0.4851, 0.005194, 0.4533, 0.1345, 0.4533, 0.1345, 0.517, 0.005194, 0.517, 0.005194, 0.4851, 0.1345, 0.4851, 0.1345, 0.5489, 0.005194, 0.5489, 0.005194, 0.517, 0.1345, 0.517, 0.1345, 0.5807, 0.005194, 0.5807, 0.005194, 0.5489, 0.1345, 0.5489, 0.1345, 0.6126, 0.005194, 0.6126, 0.005194, 0.5807, 0.1345, 0.5807, 0.1345, 0.6445, 0.005194, 0.6445, 0.005194, 0.6126, 0.1345, 0.6126, 0.1345, 0.6763, 0.005194, 0.6763, 0.005194, 0.6445, 0.1345, 0.6445, 0.1345, 0.7082, 0.005194, 0.7082, 0.005194, 0.6763, 0.1345, 0.6763, 0.1345, 0.7401, 0.005194, 0.7401, 0.005194, 0.7082, 0.1345, 0.7082, 0.1345, 0.7719, 0.005194, 0.7719, 0.005194, 0.7401, 0.1345, 0.7401, 0.1345, 0.8038, 0.005194, 0.8038, 0.005194, 0.7719, 0.1345, 0.7719, 0.2693, 0.995, 0.2371, 0.995, 0.2371, 0.9631, 0.2693, 0.9631, 0.2693, 0.9631, 0.2371, 0.9631, 0.2371, 0.9312, 0.2693, 0.9312, 0.2693, 0.9312, 0.2371, 0.9312, 0.2371, 0.8994, 0.2693, 0.8994, 0.2693, 0.8994, 0.2371, 0.8994, 0.2371, 0.8675, 0.2693, 0.8675, 0.2693, 0.8675, 0.2371, 0.8675, 0.2371, 0.8356, 0.2693, 0.8356, 0.2693, 0.8356, 0.2371, 0.8356, 0.2371, 0.8038, 0.2693, 0.8038, 0.2693, 0.4207, 0.2371, 0.4207, 0.2371, 0.3889, 0.2693, 0.3889, 0.2693, 0.3889, 0.2371, 0.3889, 0.2371, 0.357, 0.2693, 0.357, 0.2693, 0.357, 0.2371, 0.357, 0.2371, 0.3251, 0.2693, 0.3251, 0.2693, 0.3251, 0.2371, 0.3251, 0.2371, 0.2933, 0.2693, 0.2933, 0.2693, 0.2933, 0.2371, 0.2933, 0.2371, 0.2614, 0.2693, 0.2614, 0.2693, 0.2614, 0.2371, 0.2614, 0.2371, 0.2295, 0.2693, 0.2295, 0.2693, 0.6121, 0.2371, 0.6121, 0.2371, 0.5802, 0.2693, 0.5802, 0.2693, 0.5802, 0.2371, 0.5802, 0.2371, 0.5483, 0.2693, 0.5483, 0.2693, 0.5483, 0.2371, 0.5483, 0.2371, 0.5165, 0.2693, 0.5165, 0.2693, 0.5165, 0.2371, 0.5165, 0.2371, 0.4846, 0.2693, 0.4846, 0.2693, 0.4846, 0.2371, 0.4846, 0.2371, 0.4527, 0.2693, 0.4527, 0.2693, 0.4527, 0.2371, 0.4527, 0.2371, 0.4209, 0.2693, 0.4209, 0.2693, 0.8039, 0.2371, 0.8039, 0.2371, 0.772, 0.2693, 0.772, 0.2693, 0.772, 0.2371, 0.772, 0.2371, 0.7401, 0.2693, 0.7401, 0.2693, 0.7401, 0.2371, 0.7401, 0.2371, 0.7083, 0.2693, 0.7083, 0.2693, 0.7083, 0.2371, 0.7083, 0.2371, 0.6764, 0.2693, 0.6764, 0.2693, 0.6764, 0.2371, 0.6764, 0.2371, 0.6445, 0.2693, 0.6445, 0.2693, 0.6445, 0.2371, 0.6445, 0.2371, 0.6127, 0.2693, 0.6127, 0.2073, 0.4372, 0.1766, 0.4369, 0.1733, 0.4252, 0.2073, 0.4259, 0.1712, 0.4248, 0.1684, 0.4298, 0.1468, 0.4284, 0.1487, 0.4216, 0.2082, 0.4239, 0.173, 0.4231, 0.1572, 0.4075, 0.2146, 0.4088, 0.2091, 0.449, 0.2094, 0.4373, 0.2258, 0.4374, 0.1565, 0.4658, 0.1727, 0.4506, 0.2079, 0.4506, 0.214, 0.4658, 0.2258, 0.4374, 0.2094, 0.4255, 0.2257, 0.4218, 0.2094, 0.4373, 0.2094, 0.4255, 0.2258, 0.4374, 0.2258, 0.4374, 0.2253, 0.4531, 0.2091, 0.449, 0.1682, 0.4437, 0.1709, 0.4488, 0.1484, 0.4515, 0.1466, 0.4447, 0.1684, 0.4298, 0.1671, 0.4368, 0.1465, 0.4365, 0.1468, 0.4284, 0.173, 0.4485, 0.1701, 0.443, 0.1766, 0.4369, 0.1465, 0.4365, 0.1671, 0.4368, 0.1682, 0.4437, 0.1466, 0.4447, 0.1701, 0.443, 0.1692, 0.4368, 0.1766, 0.4369, 0.1692, 0.4368, 0.1703, 0.4307, 0.1766, 0.4369, 0.1703, 0.4307, 0.1733, 0.4252, 0.1766, 0.4369, 0.2079, 0.4506, 0.2071, 0.4486, 0.2091, 0.449, 0.2082, 0.4239, 0.2094, 0.4255, 0.2073, 0.4259, 0.1733, 0.4252, 0.1712, 0.4248, 0.173, 0.4231, 0.1727, 0.4506, 0.1709, 0.4488, 0.173, 0.4485, 0.2073, 0.4259, 0.1733, 0.4252, 0.173, 0.4231, 0.2082, 0.4239, 0.2094, 0.4255, 0.2094, 0.4373, 0.2073, 0.4372, 0.2073, 0.4259, 0.2079, 0.4506, 0.1727, 0.4506, 0.173, 0.4485, 0.2071, 0.4486, 0.1709, 0.4488, 0.1682, 0.4437, 0.1701, 0.443, 0.173, 0.4485, 0.1682, 0.4437, 0.1671, 0.4368, 0.1692, 0.4368, 0.1701, 0.443, 0.1671, 0.4368, 0.1684, 0.4298, 0.1703, 0.4307, 0.1692, 0.4368, 0.1727, 0.4506, 0.1502, 0.4535, 0.1484, 0.4515, 0.1709, 0.4488, 0.1712, 0.4248, 0.1487, 0.4216, 0.1506, 0.4197, 0.173, 0.4231, 0.2082, 0.4239, 0.2249, 0.4199, 0.2257, 0.4218, 0.2094, 0.4255, 0.2071, 0.4486, 0.2073, 0.4372, 0.2094, 0.4373, 0.2091, 0.449, 0.2091, 0.449, 0.2253, 0.4531, 0.2245, 0.4549, 0.2079, 0.4506, 0.1733, 0.4252, 0.1703, 0.4307, 0.1684, 0.4298, 0.1712, 0.4248, 0.2071, 0.4486, 0.173, 0.4485, 0.1766, 0.4369, 0.2073, 0.4372, 0.2073, 0.4372, 0.1766, 0.4369, 0.1733, 0.4252, 0.2073, 0.4259, 0.1712, 0.4248, 0.1684, 0.4298, 0.1468, 0.4284, 0.1487, 0.4216, 0.2082, 0.4239, 0.173, 0.4231, 0.1572, 0.4075, 0.2146, 0.4088, 0.2091, 0.449, 0.2094, 0.4373, 0.2258, 0.4374, 0.1565, 0.4658, 0.1727, 0.4506, 0.2079, 0.4506, 0.214, 0.4658, 0.2258, 0.4374, 0.2094, 0.4255, 0.2257, 0.4218, 0.2094, 0.4373, 0.2094, 0.4255, 0.2258, 0.4374, 0.2258, 0.4374, 0.2253, 0.4531, 0.2091, 0.449, 0.1682, 0.4437, 0.1709, 0.4488, 0.1484, 0.4515, 0.1466, 0.4447, 0.1684, 0.4298, 0.1671, 0.4368, 0.1465, 0.4365, 0.1468, 0.4284, 0.173, 0.4485, 0.1701, 0.443, 0.1766, 0.4369, 0.1465, 0.4365, 0.1671, 0.4368, 0.1682, 0.4437, 0.1466, 0.4447, 0.1701, 0.443, 0.1692, 0.4368, 0.1766, 0.4369, 0.1692, 0.4368, 0.1703, 0.4307, 0.1766, 0.4369, 0.1703, 0.4307, 0.1733, 0.4252, 0.1766, 0.4369, 0.2079, 0.4506, 0.2071, 0.4486, 0.2091, 0.449, 0.2082, 0.4239, 0.2094, 0.4255, 0.2073, 0.4259, 0.1733, 0.4252, 0.1712, 0.4248, 0.173, 0.4231, 0.1727, 0.4506, 0.1709, 0.4488, 0.173, 0.4485, 0.2073, 0.4259, 0.1733, 0.4252, 0.173, 0.4231, 0.2082, 0.4239, 0.2094, 0.4255, 0.2094, 0.4373, 0.2073, 0.4372, 0.2073, 0.4259, 0.2079, 0.4506, 0.1727, 0.4506, 0.173, 0.4485, 0.2071, 0.4486, 0.1709, 0.4488, 0.1682, 0.4437, 0.1701, 0.443, 0.173, 0.4485, 0.1682, 0.4437, 0.1671, 0.4368, 0.1692, 0.4368, 0.1701, 0.443, 0.1671, 0.4368, 0.1684, 0.4298, 0.1703, 0.4307, 0.1692, 0.4368, 0.1727, 0.4506, 0.1502, 0.4535, 0.1484, 0.4515, 0.1709, 0.4488, 0.1712, 0.4248, 0.1487, 0.4216, 0.1506, 0.4197, 0.173, 0.4231, 0.2082, 0.4239, 0.2249, 0.4199, 0.2257, 0.4218, 0.2094, 0.4255, 0.2071, 0.4486, 0.2073, 0.4372, 0.2094, 0.4373, 0.2091, 0.449, 0.2091, 0.449, 0.2253, 0.4531, 0.2245, 0.4549, 0.2079, 0.4506, 0.1733, 0.4252, 0.1703, 0.4307, 0.1684, 0.4298, 0.1712, 0.4248, 0.2071, 0.4486, 0.173, 0.4485, 0.1766, 0.4369, 0.2073, 0.4372, 0.2073, 0.4372, 0.1766, 0.4369, 0.1733, 0.4252, 0.2073, 0.4259, 0.1712, 0.4248, 0.1684, 0.4298, 0.1468, 0.4284, 0.1487, 0.4216, 0.2082, 0.4239, 0.173, 0.4231, 0.1572, 0.4075, 0.2146, 0.4088, 0.2091, 0.449, 0.2094, 0.4373, 0.2258, 0.4374, 0.1565, 0.4658, 0.1727, 0.4506, 0.2079, 0.4506, 0.214, 0.4658, 0.2258, 0.4374, 0.2094, 0.4255, 0.2257, 0.4218, 0.2094, 0.4373, 0.2094, 0.4255, 0.2258, 0.4374, 0.2258, 0.4374, 0.2253, 0.4531, 0.2091, 0.449, 0.1682, 0.4437, 0.1709, 0.4488, 0.1484, 0.4515, 0.1466, 0.4447, 0.1684, 0.4298, 0.1671, 0.4368, 0.1465, 0.4365, 0.1468, 0.4284, 0.173, 0.4485, 0.1701, 0.443, 0.1766, 0.4369, 0.1465, 0.4365, 0.1671, 0.4368, 0.1682, 0.4437, 0.1466, 0.4447, 0.1701, 0.443, 0.1692, 0.4368, 0.1766, 0.4369, 0.1692, 0.4368, 0.1703, 0.4307, 0.1766, 0.4369, 0.1703, 0.4307, 0.1733, 0.4252, 0.1766, 0.4369, 0.2079, 0.4506, 0.2071, 0.4486, 0.2091, 0.449, 0.2082, 0.4239, 0.2094, 0.4255, 0.2073, 0.4259, 0.1733, 0.4252, 0.1712, 0.4248, 0.173, 0.4231, 0.1727, 0.4506, 0.1709, 0.4488, 0.173, 0.4485, 0.2073, 0.4259, 0.1733, 0.4252, 0.173, 0.4231, 0.2082, 0.4239, 0.2094, 0.4255, 0.2094, 0.4373, 0.2073, 0.4372, 0.2073, 0.4259, 0.2079, 0.4506, 0.1727, 0.4506, 0.173, 0.4485, 0.2071, 0.4486, 0.1709, 0.4488, 0.1682, 0.4437, 0.1701, 0.443, 0.173, 0.4485, 0.1682, 0.4437, 0.1671, 0.4368, 0.1692, 0.4368, 0.1701, 0.443, 0.1671, 0.4368, 0.1684, 0.4298, 0.1703, 0.4307, 0.1692, 0.4368, 0.1727, 0.4506, 0.1502, 0.4535, 0.1484, 0.4515, 0.1709, 0.4488, 0.1712, 0.4248, 0.1487, 0.4216, 0.1506, 0.4197, 0.173, 0.4231, 0.2082, 0.4239, 0.2249, 0.4199, 0.2257, 0.4218, 0.2094, 0.4255, 0.2071, 0.4486, 0.2073, 0.4372, 0.2094, 0.4373, 0.2091, 0.449, 0.2091, 0.449, 0.2253, 0.4531, 0.2245, 0.4549, 0.2079, 0.4506, 0.1733, 0.4252, 0.1703, 0.4307, 0.1684, 0.4298, 0.1712, 0.4248, 0.2071, 0.4486, 0.173, 0.4485, 0.1766, 0.4369, 0.2073, 0.4372, 0.2096, 0.3133, 0.2099, 0.1747, 0.2145, 0.1747, 0.2142, 0.3133, 0.2142, 0.3133, 0.2145, 0.1747, 0.2191, 0.1747, 0.2189, 0.3133, 0.2189, 0.3133, 0.2191, 0.1747, 0.225, 0.1747, 0.225, 0.3133, 0.1945, 0.3133, 0.1946, 0.1747, 0.2006, 0.1747, 0.2003, 0.3133, 0.2003, 0.3133, 0.2006, 0.1747, 0.2053, 0.1747, 0.205, 0.3133, 0.205, 0.3133, 0.2053, 0.1747, 0.2099, 0.1747, 0.2096, 0.3133, 0.205, 0.3133, 0.2096, 0.3133, 0.2095, 0.3239, 0.2058, 0.3241, 0.2142, 0.3133, 0.2189, 0.3133, 0.217, 0.3251, 0.2132, 0.3242, 0.2189, 0.3133, 0.225, 0.3133, 0.2223, 0.3272, 0.217, 0.3251, 0.2003, 0.3133, 0.205, 0.3133, 0.2058, 0.3241, 0.2021, 0.3249, 0.1945, 0.3133, 0.2003, 0.3133, 0.2021, 0.3249, 0.1968, 0.3267, 0.2095, 0.3239, 0.2132, 0.3242, 0.2123, 0.3291, 0.2095, 0.3287, 0.2095, 0.3287, 0.2123, 0.3291, 0.211, 0.3329, 0.2094, 0.3326, 0.2094, 0.3326, 0.211, 0.3329, 0.2093, 0.3364, 0.2132, 0.3242, 0.217, 0.3251, 0.215, 0.3302, 0.2123, 0.3291, 0.2123, 0.3291, 0.215, 0.3302, 0.2125, 0.3339, 0.211, 0.3329, 0.211, 0.3329, 0.2125, 0.3339, 0.2093, 0.3364, 0.217, 0.3251, 0.2223, 0.3272, 0.2186, 0.333, 0.215, 0.3302, 0.215, 0.3302, 0.2186, 0.333, 0.2138, 0.336, 0.2125, 0.3339, 0.2125, 0.3339, 0.2138, 0.336, 0.2093, 0.3364, 0.1968, 0.3267, 0.2021, 0.3249, 0.2039, 0.3299, 0.2002, 0.3325, 0.2002, 0.3325, 0.2039, 0.3299, 0.2063, 0.3337, 0.2049, 0.3358, 0.2049, 0.3358, 0.2063, 0.3337, 0.2093, 0.3364, 0.2021, 0.3249, 0.2058, 0.3241, 0.2067, 0.3289, 0.2039, 0.3299, 0.2039, 0.3299, 0.2067, 0.3289, 0.2078, 0.3328, 0.2063, 0.3337, 0.2063, 0.3337, 0.2078, 0.3328, 0.2093, 0.3364, 0.2058, 0.3241, 0.2095, 0.3239, 0.2095, 0.3287, 0.2067, 0.3289, 0.2067, 0.3289, 0.2095, 0.3287, 0.2094, 0.3326, 0.2078, 0.3328, 0.2078, 0.3328, 0.2094, 0.3326, 0.2093, 0.3364, 0.2096, 0.3133, 0.2142, 0.3133, 0.2132, 0.3242, 0.2095, 0.3239, 0.2191, 0.1747, 0.2145, 0.1747, 0.2139, 0.1669, 0.2179, 0.1663, 0.225, 0.1747, 0.2191, 0.1747, 0.2179, 0.1663, 0.2235, 0.1648, 0.2099, 0.1747, 0.2053, 0.1747, 0.2059, 0.1668, 0.2099, 0.1671, 0.2053, 0.1747, 0.2006, 0.1747, 0.2018, 0.1661, 0.2059, 0.1668, 0.2006, 0.1747, 0.1946, 0.1747, 0.1963, 0.1645, 0.2018, 0.1661, 0.2139, 0.1669, 0.2099, 0.1671, 0.2099, 0.1604, 0.2129, 0.1601, 0.2129, 0.1601, 0.2099, 0.1604, 0.21, 0.1555, 0.2116, 0.1552, 0.2116, 0.1552, 0.21, 0.1555, 0.2101, 0.1517, 0.2179, 0.1663, 0.2139, 0.1669, 0.2129, 0.1601, 0.2159, 0.1592, 0.2159, 0.1592, 0.2129, 0.1601, 0.2116, 0.1552, 0.2131, 0.1544, 0.2131, 0.1544, 0.2116, 0.1552, 0.2101, 0.1517, 0.2235, 0.1648, 0.2179, 0.1663, 0.2159, 0.1592, 0.2197, 0.1568, 0.2197, 0.1568, 0.2159, 0.1592, 0.2131, 0.1544, 0.2145, 0.1524, 0.2145, 0.1524, 0.2131, 0.1544, 0.2101, 0.1517, 0.2018, 0.1661, 0.1963, 0.1645, 0.2002, 0.1565, 0.204, 0.159, 0.204, 0.159, 0.2002, 0.1565, 0.2056, 0.1523, 0.207, 0.1543, 0.207, 0.1543, 0.2056, 0.1523, 0.2101, 0.1517, 0.2059, 0.1668, 0.2018, 0.1661, 0.204, 0.159, 0.2071, 0.16, 0.2071, 0.16, 0.204, 0.159, 0.207, 0.1543, 0.2084, 0.1552, 0.2084, 0.1552, 0.207, 0.1543, 0.2101, 0.1517, 0.2099, 0.1671, 0.2059, 0.1668, 0.2071, 0.16, 0.2099, 0.1604, 0.2099, 0.1604, 0.2071, 0.16, 0.2084, 0.1552, 0.21, 0.1555, 0.21, 0.1555, 0.2084, 0.1552, 0.2101, 0.1517, 0.2145, 0.1747, 0.2099, 0.1747, 0.2099, 0.1671, 0.2139, 0.1669, 0.225, 0.3133, 0.225, 0.1747, 0.2277, 0.1747, 0.2277, 0.3133, 0.2186, 0.333, 0.2223, 0.3272, 0.2249, 0.3282, 0.2207, 0.3349, 0.1946, 0.1747, 0.1945, 0.3133, 0.1918, 0.3133, 0.1918, 0.1747, 0.2235, 0.1648, 0.2197, 0.1568, 0.2219, 0.1552, 0.2261, 0.164, 0.2049, 0.3358, 0.2093, 0.3364, 0.2092, 0.3393, 0.2036, 0.3383, 0.2223, 0.3272, 0.225, 0.3133, 0.2277, 0.3133, 0.2249, 0.3282, 0.2101, 0.1517, 0.2056, 0.1523, 0.2043, 0.1498, 0.2101, 0.1489, 0.1945, 0.3133, 0.1968, 0.3267, 0.1942, 0.3277, 0.1918, 0.3133, 0.2138, 0.336, 0.2186, 0.333, 0.2207, 0.3349, 0.215, 0.3386, 0.225, 0.1747, 0.2235, 0.1648, 0.2261, 0.164, 0.2277, 0.1747, 0.2093, 0.3364, 0.2138, 0.336, 0.215, 0.3386, 0.2092, 0.3393, 0.1963, 0.1645, 0.1946, 0.1747, 0.1918, 0.1747, 0.1936, 0.1637, 0.2197, 0.1568, 0.2145, 0.1524, 0.2159, 0.1501, 0.2219, 0.1552, 0.1968, 0.3267, 0.2002, 0.3325, 0.198, 0.3344, 0.1942, 0.3277, 0.2145, 0.1524, 0.2101, 0.1517, 0.2101, 0.1489, 0.2159, 0.1501, 0.2002, 0.3325, 0.2049, 0.3358, 0.2036, 0.3383, 0.198, 0.3344, 0.2002, 0.1565, 0.1963, 0.1645, 0.1936, 0.1637, 0.198, 0.1548, 0.2056, 0.1523, 0.2002, 0.1565, 0.198, 0.1548, 0.2043, 0.1498, 0.2277, 0.3751, 0.196, 0.3751, 0.196, 0.3714, 0.2277, 0.3714, 0.2277, 0.3714, 0.196, 0.3714, 0.196, 0.3676, 0.2277, 0.3676, 0.2277, 0.3676, 0.196, 0.3676, 0.196, 0.3638, 0.2277, 0.3638, 0.2277, 0.3638, 0.196, 0.3638, 0.196, 0.36, 0.2277, 0.36, 0.2277, 0.36, 0.196, 0.36, 0.196, 0.3562, 0.2277, 0.3562, 0.2277, 0.3562, 0.196, 0.3562, 0.196, 0.3524, 0.2277, 0.3524, 0.2277, 0.3979, 0.196, 0.3979, 0.196, 0.3941, 0.2277, 0.3941, 0.2277, 0.3941, 0.196, 0.3941, 0.196, 0.3903, 0.2277, 0.3903, 0.2277, 0.3903, 0.196, 0.3903, 0.196, 0.3865, 0.2277, 0.3865, 0.2277, 0.3865, 0.196, 0.3865, 0.196, 0.3827, 0.2277, 0.3827, 0.2277, 0.3827, 0.196, 0.3827, 0.196, 0.3789, 0.2277, 0.3789, 0.2277, 0.3789, 0.196, 0.3789, 0.196, 0.3751, 0.2277, 0.3751, 0.1584, 0.385, 0.1599, 0.3877, 0.1589, 0.3883, 0.1573, 0.3856, 0.196, 0.36, 0.196, 0.3638, 0.1877, 0.3638, 0.184, 0.36, 0.196, 0.3638, 0.196, 0.3676, 0.1913, 0.3676, 0.1877, 0.3638, 0.196, 0.3827, 0.196, 0.3865, 0.1877, 0.3865, 0.1913, 0.3827, 0.196, 0.3562, 0.196, 0.36, 0.184, 0.36, 0.1813, 0.3562, 0.196, 0.3714, 0.196, 0.3751, 0.195, 0.3751, 0.194, 0.3714, 0.196, 0.3789, 0.196, 0.3827, 0.1913, 0.3827, 0.194, 0.3789, 0.196, 0.3676, 0.196, 0.3714, 0.194, 0.3714, 0.1913, 0.3676, 0.196, 0.3903, 0.196, 0.3941, 0.1813, 0.3941, 0.184, 0.3903, 0.196, 0.3865, 0.196, 0.3903, 0.184, 0.3903, 0.1877, 0.3865, 0.196, 0.3524, 0.196, 0.3562, 0.1813, 0.3562, 0.1803, 0.3524, 0.196, 0.3941, 0.196, 0.3979, 0.1803, 0.3979, 0.1813, 0.3941, 0.196, 0.3751, 0.196, 0.3789, 0.194, 0.3789, 0.195, 0.3751, 0.1508, 0.3829, 0.1481, 0.3845, 0.1472, 0.3836, 0.1505, 0.3817, 0.1546, 0.3828, 0.1514, 0.3828, 0.1511, 0.3816, 0.1549, 0.3816, 0.1579, 0.3845, 0.1552, 0.3829, 0.1555, 0.3817, 0.1588, 0.3836, 0.1599, 0.3877, 0.1584, 0.385, 0.1593, 0.3841, 0.1611, 0.3873, 0.1601, 0.3914, 0.1601, 0.3883, 0.1613, 0.388, 0.1613, 0.3917, 0.1584, 0.3947, 0.1599, 0.392, 0.1611, 0.3924, 0.1593, 0.3956, 0.1552, 0.3968, 0.1579, 0.3952, 0.1588, 0.3961, 0.1555, 0.398, 0.1514, 0.3969, 0.1546, 0.3969, 0.1549, 0.3981, 0.1511, 0.3981, 0.1481, 0.3952, 0.1508, 0.3968, 0.1505, 0.398, 0.1472, 0.3961, 0.1461, 0.392, 0.1477, 0.3947, 0.1468, 0.3956, 0.1449, 0.3924, 0.1459, 0.3883, 0.1459, 0.3914, 0.1447, 0.3917, 0.1447, 0.388, 0.1477, 0.385, 0.1461, 0.3877, 0.1449, 0.3873, 0.1468, 0.3841, 0.1459, 0.3914, 0.1459, 0.3883, 0.1472, 0.3883, 0.1472, 0.3914, 0.1481, 0.3845, 0.1508, 0.3829, 0.1514, 0.384, 0.1487, 0.3856, 0.1546, 0.3969, 0.1514, 0.3969, 0.1514, 0.3957, 0.1546, 0.3957, 0.1601, 0.3883, 0.1601, 0.3914, 0.1589, 0.3914, 0.1589, 0.3883, 0.1461, 0.3877, 0.1477, 0.385, 0.1487, 0.3856, 0.1472, 0.3883, 0.1514, 0.3828, 0.1546, 0.3828, 0.1546, 0.384, 0.1514, 0.384, 0.1508, 0.3968, 0.1481, 0.3952, 0.1487, 0.3941, 0.1514, 0.3957, 0.1599, 0.392, 0.1584, 0.3947, 0.1573, 0.3941, 0.1589, 0.3914, 0.1552, 0.3829, 0.1579, 0.3845, 0.1573, 0.3856, 0.1546, 0.384, 0.1477, 0.3947, 0.1461, 0.392, 0.1472, 0.3914, 0.1487, 0.3941, 0.1579, 0.3952, 0.1552, 0.3968, 0.1546, 0.3957, 0.1573, 0.3941, 0.153, 0.3898, 0.1487, 0.3856, 0.1514, 0.384, 0.153, 0.3898, 0.1514, 0.384, 0.1546, 0.384, 0.153, 0.3898, 0.1546, 0.384, 0.1573, 0.3856, 0.153, 0.3898, 0.1573, 0.3856, 0.1589, 0.3883, 0.153, 0.3898, 0.1589, 0.3883, 0.1589, 0.3914, 0.153, 0.3898, 0.1589, 0.3914, 0.1573, 0.3941, 0.153, 0.3898, 0.1573, 0.3941, 0.1546, 0.3957, 0.153, 0.3898, 0.1546, 0.3957, 0.1514, 0.3957, 0.153, 0.3898, 0.1514, 0.3957, 0.1487, 0.3941, 0.153, 0.3898, 0.1487, 0.3941, 0.1472, 0.3914, 0.153, 0.3898, 0.1472, 0.3914, 0.1472, 0.3883, 0.153, 0.3898, 0.1472, 0.3883, 0.1487, 0.3856, 0.1755, 0.3751, 0.1807, 0.3688, 0.1844, 0.3715, 0.1755, 0.3751, 0.1844, 0.3788, 0.1807, 0.3815, 0.1755, 0.3751, 0.1665, 0.3788, 0.1651, 0.3751, 0.1755, 0.3751, 0.1858, 0.3751, 0.1844, 0.3788, 0.1755, 0.3751, 0.1844, 0.3715, 0.1858, 0.3751, 0.1755, 0.3751, 0.1755, 0.3825, 0.1703, 0.3815, 0.1755, 0.3751, 0.1651, 0.3751, 0.1665, 0.3715, 0.1755, 0.3751, 0.1703, 0.3815, 0.1665, 0.3788, 0.1755, 0.3751, 0.1807, 0.3815, 0.1755, 0.3825, 0.1755, 0.3751, 0.1755, 0.3678, 0.1807, 0.3688, 0.1755, 0.3751, 0.1703, 0.3688, 0.1755, 0.3678, 0.1755, 0.3751, 0.1665, 0.3715, 0.1703, 0.3688, 0.153, 0.3898, 0.1487, 0.3856, 0.1514, 0.384, 0.153, 0.3898, 0.1472, 0.3883, 0.1487, 0.3856, 0.153, 0.3898, 0.1472, 0.3914, 0.1472, 0.3883, 0.153, 0.3898, 0.1487, 0.3941, 0.1472, 0.3914, 0.153, 0.3898, 0.1514, 0.3957, 0.1487, 0.3941, 0.153, 0.3898, 0.1546, 0.3957, 0.1514, 0.3957, 0.153, 0.3898, 0.1573, 0.3941, 0.1546, 0.3957, 0.153, 0.3898, 0.1589, 0.3914, 0.1573, 0.3941, 0.153, 0.3898, 0.1589, 0.3883, 0.1589, 0.3914, 0.153, 0.3898, 0.1573, 0.3856, 0.1589, 0.3883, 0.153, 0.3898, 0.1546, 0.384, 0.1573, 0.3856, 0.153, 0.3898, 0.1514, 0.384, 0.1546, 0.384, 0.1546, 0.3969, 0.1514, 0.3969, 0.1514, 0.3957, 0.1546, 0.3957, 0.1459, 0.3914, 0.1459, 0.3883, 0.1472, 0.3883, 0.1472, 0.3914, 0.1584, 0.385, 0.1599, 0.3877, 0.1589, 0.3883, 0.1573, 0.3856, 0.1579, 0.3952, 0.1552, 0.3968, 0.1546, 0.3957, 0.1573, 0.3941, 0.1477, 0.3947, 0.1461, 0.392, 0.1472, 0.3914, 0.1487, 0.3941, 0.1552, 0.3829, 0.1579, 0.3845, 0.1573, 0.3856, 0.1546, 0.384, 0.1481, 0.3845, 0.1508, 0.3829, 0.1514, 0.384, 0.1487, 0.3856, 0.1599, 0.392, 0.1584, 0.3947, 0.1573, 0.3941, 0.1589, 0.3914, 0.1508, 0.3968, 0.1481, 0.3952, 0.1487, 0.3941, 0.1514, 0.3957, 0.1514, 0.3828, 0.1546, 0.3828, 0.1546, 0.384, 0.1514, 0.384, 0.1461, 0.3877, 0.1477, 0.385, 0.1487, 0.3856, 0.1472, 0.3883, 0.1508, 0.3829, 0.1481, 0.3845, 0.1472, 0.3836, 0.1505, 0.3817, 0.2096, 0.3133, 0.2099, 0.1747, 0.2145, 0.1747, 0.2142, 0.3133, 0.2142, 0.3133, 0.2145, 0.1747, 0.2191, 0.1747, 0.2189, 0.3133, 0.2189, 0.3133, 0.2191, 0.1747, 0.225, 0.1747, 0.225, 0.3133, 0.1945, 0.3133, 0.1946, 0.1747, 0.2006, 0.1747, 0.2004, 0.3133, 0.2004, 0.3133, 0.2006, 0.1747, 0.2053, 0.1747, 0.205, 0.3133, 0.205, 0.3133, 0.2053, 0.1747, 0.2099, 0.1747, 0.2096, 0.3133, 0.205, 0.3133, 0.2096, 0.3133, 0.2096, 0.3239, 0.2059, 0.3241, 0.2142, 0.3133, 0.2189, 0.3133, 0.2171, 0.3251, 0.2133, 0.3242, 0.2189, 0.3133, 0.225, 0.3133, 0.2223, 0.327, 0.2171, 0.3251, 0.2004, 0.3133, 0.205, 0.3133, 0.2059, 0.3241, 0.2021, 0.3248, 0.1945, 0.3133, 0.2004, 0.3133, 0.2021, 0.3248, 0.1968, 0.3267, 0.2096, 0.3239, 0.2133, 0.3242, 0.2123, 0.329, 0.2095, 0.3287, 0.2095, 0.3287, 0.2123, 0.329, 0.2111, 0.3329, 0.2095, 0.3326, 0.2095, 0.3326, 0.2111, 0.3329, 0.2094, 0.3364, 0.2133, 0.3242, 0.2171, 0.3251, 0.2151, 0.3301, 0.2123, 0.329, 0.2123, 0.329, 0.2151, 0.3301, 0.2126, 0.3338, 0.2111, 0.3329, 0.2111, 0.3329, 0.2126, 0.3338, 0.2094, 0.3364, 0.2171, 0.3251, 0.2223, 0.327, 0.2187, 0.3329, 0.2151, 0.3301, 0.2151, 0.3301, 0.2187, 0.3329, 0.2139, 0.3359, 0.2126, 0.3338, 0.2126, 0.3338, 0.2139, 0.3359, 0.2094, 0.3364, 0.1968, 0.3267, 0.2021, 0.3248, 0.2039, 0.3299, 0.2003, 0.3326, 0.2003, 0.3326, 0.2039, 0.3299, 0.2064, 0.3337, 0.205, 0.3358, 0.205, 0.3358, 0.2064, 0.3337, 0.2094, 0.3364, 0.2021, 0.3248, 0.2059, 0.3241, 0.2068, 0.3289, 0.2039, 0.3299, 0.2039, 0.3299, 0.2068, 0.3289, 0.2079, 0.3328, 0.2064, 0.3337, 0.2064, 0.3337, 0.2079, 0.3328, 0.2094, 0.3364, 0.2059, 0.3241, 0.2096, 0.3239, 0.2095, 0.3287, 0.2068, 0.3289, 0.2068, 0.3289, 0.2095, 0.3287, 0.2095, 0.3326, 0.2079, 0.3328, 0.2079, 0.3328, 0.2095, 0.3326, 0.2094, 0.3364, 0.2096, 0.3133, 0.2142, 0.3133, 0.2133, 0.3242, 0.2096, 0.3239, 0.2191, 0.1747, 0.2145, 0.1747, 0.2139, 0.167, 0.2179, 0.1663, 0.225, 0.1747, 0.2191, 0.1747, 0.2179, 0.1663, 0.2235, 0.1649, 0.2099, 0.1747, 0.2053, 0.1747, 0.2059, 0.1669, 0.2099, 0.1672, 0.2053, 0.1747, 0.2006, 0.1747, 0.2018, 0.1662, 0.2059, 0.1669, 0.2006, 0.1747, 0.1946, 0.1747, 0.1963, 0.1646, 0.2018, 0.1662, 0.2139, 0.167, 0.2099, 0.1672, 0.21, 0.1604, 0.2129, 0.1602, 0.2129, 0.1602, 0.21, 0.1604, 0.21, 0.1556, 0.2116, 0.1553, 0.2116, 0.1553, 0.21, 0.1556, 0.2101, 0.1518, 0.2179, 0.1663, 0.2139, 0.167, 0.2129, 0.1602, 0.2159, 0.1593, 0.2159, 0.1593, 0.2129, 0.1602, 0.2116, 0.1553, 0.2131, 0.1545, 0.2131, 0.1545, 0.2116, 0.1553, 0.2101, 0.1518, 0.2235, 0.1649, 0.2179, 0.1663, 0.2159, 0.1593, 0.2197, 0.1569, 0.2197, 0.1569, 0.2159, 0.1593, 0.2131, 0.1545, 0.2145, 0.1525, 0.2145, 0.1525, 0.2131, 0.1545, 0.2101, 0.1518, 0.2018, 0.1662, 0.1963, 0.1646, 0.2003, 0.1565, 0.2041, 0.159, 0.2041, 0.159, 0.2003, 0.1565, 0.2056, 0.1523, 0.207, 0.1544, 0.207, 0.1544, 0.2056, 0.1523, 0.2101, 0.1518, 0.2059, 0.1669, 0.2018, 0.1662, 0.2041, 0.159, 0.2071, 0.16, 0.2071, 0.16, 0.2041, 0.159, 0.207, 0.1544, 0.2084, 0.1553, 0.2084, 0.1553, 0.207, 0.1544, 0.2101, 0.1518, 0.2099, 0.1672, 0.2059, 0.1669, 0.2071, 0.16, 0.21, 0.1604, 0.21, 0.1604, 0.2071, 0.16, 0.2084, 0.1553, 0.21, 0.1556, 0.21, 0.1556, 0.2084, 0.1553, 0.2101, 0.1518, 0.2145, 0.1747, 0.2099, 0.1747, 0.2099, 0.1672, 0.2139, 0.167, 0.225, 0.3133, 0.225, 0.1747, 0.2277, 0.1747, 0.2277, 0.3133, 0.2187, 0.3329, 0.2223, 0.327, 0.225, 0.3281, 0.2209, 0.3348, 0.1946, 0.1747, 0.1945, 0.3133, 0.1918, 0.3133, 0.1919, 0.1747, 0.2235, 0.1649, 0.2197, 0.1569, 0.222, 0.1553, 0.2261, 0.1641, 0.205, 0.3358, 0.2094, 0.3364, 0.2094, 0.3393, 0.2037, 0.3384, 0.2223, 0.327, 0.225, 0.3133, 0.2277, 0.3133, 0.225, 0.3281, 0.2101, 0.1518, 0.2056, 0.1523, 0.2043, 0.1499, 0.2101, 0.1489, 0.1945, 0.3133, 0.1968, 0.3267, 0.1942, 0.3277, 0.1918, 0.3133, 0.2139, 0.3359, 0.2187, 0.3329, 0.2209, 0.3348, 0.2152, 0.3386, 0.225, 0.1747, 0.2235, 0.1649, 0.2261, 0.1641, 0.2277, 0.1747, 0.2094, 0.3364, 0.2139, 0.3359, 0.2152, 0.3386, 0.2094, 0.3393, 0.1963, 0.1646, 0.1946, 0.1747, 0.1919, 0.1747, 0.1936, 0.1638, 0.2197, 0.1569, 0.2145, 0.1525, 0.2159, 0.1501, 0.222, 0.1553, 0.1968, 0.3267, 0.2003, 0.3326, 0.1981, 0.3344, 0.1942, 0.3277, 0.2145, 0.1525, 0.2101, 0.1518, 0.2101, 0.1489, 0.2159, 0.1501, 0.2003, 0.3326, 0.205, 0.3358, 0.2037, 0.3384, 0.1981, 0.3344, 0.2003, 0.1565, 0.1963, 0.1646, 0.1936, 0.1638, 0.198, 0.1549, 0.2056, 0.1523, 0.2003, 0.1565, 0.198, 0.1549, 0.2043, 0.1499, 0.1477, 0.385, 0.1461, 0.3877, 0.1449, 0.3873, 0.1468, 0.3841, 0.1459, 0.3883, 0.1459, 0.3914, 0.1447, 0.3917, 0.1447, 0.388, 0.1461, 0.392, 0.1477, 0.3947, 0.1468, 0.3956, 0.1449, 0.3924, 0.1481, 0.3952, 0.1508, 0.3968, 0.1505, 0.398, 0.1472, 0.3961, 0.1514, 0.3969, 0.1546, 0.3969, 0.1549, 0.3981, 0.1511, 0.3981, 0.1552, 0.3968, 0.1579, 0.3952, 0.1588, 0.3961, 0.1555, 0.398, 0.1584, 0.3947, 0.1599, 0.392, 0.1611, 0.3924, 0.1593, 0.3956, 0.1601, 0.3914, 0.1601, 0.3883, 0.1613, 0.388, 0.1613, 0.3917, 0.1599, 0.3877, 0.1584, 0.385, 0.1593, 0.3841, 0.1611, 0.3873, 0.1579, 0.3845, 0.1552, 0.3829, 0.1555, 0.3817, 0.1588, 0.3836, 0.1546, 0.3828, 0.1514, 0.3828, 0.1511, 0.3816, 0.1549, 0.3816, 0.196, 0.3751, 0.196, 0.3789, 0.194, 0.3789, 0.195, 0.3751, 0.196, 0.3941, 0.196, 0.3979, 0.1803, 0.3979, 0.1813, 0.3941, 0.196, 0.3524, 0.196, 0.3562, 0.1813, 0.3562, 0.1803, 0.3524, 0.196, 0.3865, 0.196, 0.3903, 0.184, 0.3903, 0.1877, 0.3865, 0.196, 0.3903, 0.196, 0.3941, 0.1813, 0.3941, 0.184, 0.3903, 0.196, 0.3676, 0.196, 0.3714, 0.194, 0.3714, 0.1913, 0.3676, 0.196, 0.3789, 0.196, 0.3827, 0.1913, 0.3827, 0.194, 0.3789, 0.196, 0.3714, 0.196, 0.3751, 0.195, 0.3751, 0.194, 0.3714, 0.196, 0.3562, 0.196, 0.36, 0.184, 0.36, 0.1813, 0.3562, 0.196, 0.3827, 0.196, 0.3865, 0.1877, 0.3865, 0.1913, 0.3827, 0.196, 0.3638, 0.196, 0.3676, 0.1913, 0.3676, 0.1877, 0.3638, 0.196, 0.36, 0.196, 0.3638, 0.1877, 0.3638, 0.184, 0.36, 0.1601, 0.3883, 0.1601, 0.3914, 0.1589, 0.3914, 0.1589, 0.3883, 0.2277, 0.3789, 0.196, 0.3789, 0.196, 0.3751, 0.2277, 0.3751, 0.2277, 0.3827, 0.196, 0.3827, 0.196, 0.3789, 0.2277, 0.3789, 0.2277, 0.3865, 0.196, 0.3865, 0.196, 0.3827, 0.2277, 0.3827, 0.2277, 0.3903, 0.196, 0.3903, 0.196, 0.3865, 0.2277, 0.3865, 0.2277, 0.3941, 0.196, 0.3941, 0.196, 0.3903, 0.2277, 0.3903, 0.2277, 0.3979, 0.196, 0.3979, 0.196, 0.3941, 0.2277, 0.3941, 0.2277, 0.3562, 0.196, 0.3562, 0.196, 0.3524, 0.2277, 0.3524, 0.2277, 0.36, 0.196, 0.36, 0.196, 0.3562, 0.2277, 0.3562, 0.2277, 0.3638, 0.196, 0.3638, 0.196, 0.36, 0.2277, 0.36, 0.2277, 0.3676, 0.196, 0.3676, 0.196, 0.3638, 0.2277, 0.3638, 0.2277, 0.3714, 0.196, 0.3714, 0.196, 0.3676, 0.2277, 0.3676, 0.2277, 0.3751, 0.196, 0.3751, 0.196, 0.3714, 0.2277, 0.3714, 0.1755, 0.3751, 0.1844, 0.3788, 0.1806, 0.3815, 0.1755, 0.3751, 0.1806, 0.3815, 0.1754, 0.3825, 0.1755, 0.3751, 0.1754, 0.3825, 0.1703, 0.3815, 0.1755, 0.3751, 0.1703, 0.3688, 0.1754, 0.3678, 0.1755, 0.3751, 0.1806, 0.3688, 0.1844, 0.3715, 0.1755, 0.3751, 0.1858, 0.3751, 0.1844, 0.3788, 0.1755, 0.3751, 0.1754, 0.3678, 0.1806, 0.3688, 0.1755, 0.3751, 0.1665, 0.3788, 0.1651, 0.3751, 0.1755, 0.3751, 0.1651, 0.3751, 0.1665, 0.3715, 0.1755, 0.3751, 0.1844, 0.3715, 0.1858, 0.3751, 0.1755, 0.3751, 0.1665, 0.3715, 0.1703, 0.3688, 0.1755, 0.3751, 0.1703, 0.3815, 0.1665, 0.3788, 0.1691, 0.1183, 0.1618, 0.1183, 0.1618, 0.1088, 0.1691, 0.1256, 0.1618, 0.1256, 0.1618, 0.1183, 0.1691, 0.1183, 0.1691, 0.2551, 0.1618, 0.2551, 0.1618, 0.1256, 0.1691, 0.1256, 0.1691, 0.2551, 0.1691, 0.3198, 0.1618, 0.3198, 0.1618, 0.2551, 0.1545, 0.1061, 0.1618, 0.1088, 0.1545, 0.1183, 0.1691, 0.1061, 0.1691, 0.1183, 0.1618, 0.1088, 0.1618, 0.1088, 0.1545, 0.1061, 0.1691, 0.1061, 0.1618, 0.3198, 0.1691, 0.3198, 0.1691, 0.3271, 0.1618, 0.3271, 0.1618, 0.3366, 0.1618, 0.3271, 0.1691, 0.3271, 0.1691, 0.3198, 0.1789, 0.3198, 0.1789, 0.3344, 0.1691, 0.3271, 0.1447, 0.3198, 0.1545, 0.3198, 0.1545, 0.3271, 0.1447, 0.3344, 0.1545, 0.3271, 0.1618, 0.3271, 0.1618, 0.3366, 0.1545, 0.3198, 0.1618, 0.3198, 0.1618, 0.3271, 0.1545, 0.3271, 0.1691, 0.3393, 0.1618, 0.3366, 0.1691, 0.3271, 0.1544, 0.3393, 0.1545, 0.3271, 0.1618, 0.3366, 0.2277, 0.3751, 0.196, 0.3751, 0.196, 0.3714, 0.2277, 0.3714, 0.2277, 0.3714, 0.196, 0.3714, 0.196, 0.3676, 0.2277, 0.3676, 0.2277, 0.3676, 0.196, 0.3676, 0.196, 0.3638, 0.2277, 0.3638, 0.2277, 0.3638, 0.196, 0.3638, 0.196, 0.36, 0.2277, 0.36, 0.2277, 0.36, 0.196, 0.36, 0.196, 0.3562, 0.2277, 0.3562, 0.2277, 0.3562, 0.196, 0.3562, 0.196, 0.3524, 0.2277, 0.3524, 0.2277, 0.3979, 0.196, 0.3979, 0.196, 0.3941, 0.2277, 0.3941, 0.2277, 0.3941, 0.196, 0.3941, 0.196, 0.3903, 0.2277, 0.3903, 0.2277, 0.3903, 0.196, 0.3903, 0.196, 0.3865, 0.2277, 0.3865, 0.2277, 0.3865, 0.196, 0.3865, 0.196, 0.3827, 0.2277, 0.3827, 0.2277, 0.3827, 0.196, 0.3827, 0.196, 0.3789, 0.2277, 0.3789, 0.2277, 0.3789, 0.196, 0.3789, 0.196, 0.3751, 0.2277, 0.3751, 0.1459, 0.3914, 0.1459, 0.3883, 0.1472, 0.3883, 0.1472, 0.3914, 0.196, 0.36, 0.196, 0.3638, 0.1877, 0.3638, 0.184, 0.36, 0.196, 0.3638, 0.196, 0.3676, 0.1913, 0.3676, 0.1877, 0.3638, 0.196, 0.3827, 0.196, 0.3865, 0.1877, 0.3865, 0.1913, 0.3827, 0.196, 0.3562, 0.196, 0.36, 0.184, 0.36, 0.1813, 0.3562, 0.196, 0.3714, 0.196, 0.3751, 0.195, 0.3751, 0.194, 0.3714, 0.196, 0.3789, 0.196, 0.3827, 0.1913, 0.3827, 0.194, 0.3789, 0.196, 0.3676, 0.196, 0.3714, 0.194, 0.3714, 0.1913, 0.3676, 0.196, 0.3903, 0.196, 0.3941, 0.1813, 0.3941, 0.184, 0.3903, 0.196, 0.3865, 0.196, 0.3903, 0.184, 0.3903, 0.1877, 0.3865, 0.196, 0.3524, 0.196, 0.3562, 0.1813, 0.3562, 0.1803, 0.3524, 0.196, 0.3941, 0.196, 0.3979, 0.1803, 0.3979, 0.1813, 0.3941, 0.196, 0.3751, 0.196, 0.3789, 0.194, 0.3789, 0.195, 0.3751, 0.1514, 0.3969, 0.1546, 0.3969, 0.1549, 0.3981, 0.1511, 0.3981, 0.1481, 0.3952, 0.1508, 0.3968, 0.1505, 0.398, 0.1472, 0.3961, 0.1461, 0.392, 0.1477, 0.3947, 0.1468, 0.3956, 0.1449, 0.3924, 0.1459, 0.3883, 0.1459, 0.3914, 0.1447, 0.3917, 0.1447, 0.388, 0.1477, 0.385, 0.1461, 0.3877, 0.1449, 0.3873, 0.1468, 0.3841, 0.1508, 0.3829, 0.1481, 0.3845, 0.1472, 0.3836, 0.1505, 0.3817, 0.1546, 0.3828, 0.1514, 0.3828, 0.1511, 0.3816, 0.1549, 0.3816, 0.1579, 0.3845, 0.1552, 0.3829, 0.1555, 0.3817, 0.1588, 0.3836, 0.1599, 0.3877, 0.1584, 0.385, 0.1593, 0.3841, 0.1611, 0.3873, 0.1601, 0.3914, 0.1601, 0.3883, 0.1613, 0.388, 0.1613, 0.3917, 0.1584, 0.3947, 0.1599, 0.392, 0.1611, 0.3924, 0.1593, 0.3956, 0.1552, 0.3968, 0.1579, 0.3952, 0.1588, 0.3961, 0.1555, 0.398, 0.1599, 0.392, 0.1584, 0.3947, 0.1573, 0.3941, 0.1589, 0.3914, 0.1546, 0.3969, 0.1514, 0.3969, 0.1514, 0.3957, 0.1546, 0.3957, 0.1552, 0.3829, 0.1579, 0.3845, 0.1573, 0.3856, 0.1546, 0.384, 0.1461, 0.3877, 0.1477, 0.385, 0.1487, 0.3856, 0.1472, 0.3883, 0.1579, 0.3952, 0.1552, 0.3968, 0.1546, 0.3957, 0.1573, 0.3941, 0.1508, 0.3968, 0.1481, 0.3952, 0.1487, 0.3941, 0.1514, 0.3957, 0.1584, 0.385, 0.1599, 0.3877, 0.1589, 0.3883, 0.1573, 0.3856, 0.1481, 0.3845, 0.1508, 0.3829, 0.1514, 0.384, 0.1487, 0.3856, 0.1477, 0.3947, 0.1461, 0.392, 0.1472, 0.3914, 0.1487, 0.3941, 0.1601, 0.3883, 0.1601, 0.3914, 0.1589, 0.3914, 0.1589, 0.3883, 0.1514, 0.3828, 0.1546, 0.3828, 0.1546, 0.384, 0.1514, 0.384, 0.153, 0.3898, 0.1546, 0.3957, 0.1514, 0.3957, 0.153, 0.3898, 0.1514, 0.3957, 0.1487, 0.3941, 0.153, 0.3898, 0.1487, 0.3941, 0.1472, 0.3914, 0.153, 0.3898, 0.1472, 0.3914, 0.1472, 0.3883, 0.153, 0.3898, 0.1472, 0.3883, 0.1487, 0.3856, 0.153, 0.3898, 0.1487, 0.3856, 0.1514, 0.384, 0.153, 0.3898, 0.1514, 0.384, 0.1546, 0.384, 0.153, 0.3898, 0.1546, 0.384, 0.1573, 0.3856, 0.153, 0.3898, 0.1573, 0.3856, 0.1589, 0.3883, 0.153, 0.3898, 0.1589, 0.3883, 0.1589, 0.3914, 0.153, 0.3898, 0.1589, 0.3914, 0.1573, 0.3941, 0.153, 0.3898, 0.1573, 0.3941, 0.1546, 0.3957, 0.1755, 0.3751, 0.1807, 0.3688, 0.1844, 0.3715, 0.1755, 0.3751, 0.1844, 0.3788, 0.1807, 0.3815, 0.1755, 0.3751, 0.1665, 0.3788, 0.1651, 0.3751, 0.1755, 0.3751, 0.1858, 0.3751, 0.1844, 0.3788, 0.1755, 0.3751, 0.1844, 0.3715, 0.1858, 0.3751, 0.1755, 0.3751, 0.1755, 0.3825, 0.1703, 0.3815, 0.1755, 0.3751, 0.1651, 0.3751, 0.1665, 0.3715, 0.1755, 0.3751, 0.1703, 0.3815, 0.1665, 0.3788, 0.1755, 0.3751, 0.1807, 0.3815, 0.1755, 0.3825, 0.1755, 0.3751, 0.1755, 0.3678, 0.1807, 0.3688, 0.1755, 0.3751, 0.1703, 0.3688, 0.1755, 0.3678, 0.1755, 0.3751, 0.1665, 0.3715, 0.1703, 0.3688, 0.153, 0.3898, 0.1487, 0.3856, 0.1514, 0.384, 0.153, 0.3898, 0.1472, 0.3883, 0.1487, 0.3856, 0.153, 0.3898, 0.1472, 0.3914, 0.1472, 0.3883, 0.153, 0.3898, 0.1487, 0.3941, 0.1472, 0.3914, 0.153, 0.3898, 0.1514, 0.3957, 0.1487, 0.3941, 0.153, 0.3898, 0.1546, 0.3957, 0.1514, 0.3957, 0.153, 0.3898, 0.1573, 0.3941, 0.1546, 0.3957, 0.153, 0.3898, 0.1589, 0.3914, 0.1573, 0.3941, 0.153, 0.3898, 0.1589, 0.3883, 0.1589, 0.3914, 0.153, 0.3898, 0.1573, 0.3856, 0.1589, 0.3883, 0.153, 0.3898, 0.1546, 0.384, 0.1573, 0.3856, 0.153, 0.3898, 0.1514, 0.384, 0.1546, 0.384, 0.1546, 0.3969, 0.1514, 0.3969, 0.1514, 0.3957, 0.1546, 0.3957, 0.1459, 0.3914, 0.1459, 0.3883, 0.1472, 0.3883, 0.1472, 0.3914, 0.1584, 0.385, 0.1599, 0.3877, 0.1589, 0.3883, 0.1573, 0.3856, 0.1579, 0.3952, 0.1552, 0.3968, 0.1546, 0.3957, 0.1573, 0.3941, 0.1477, 0.3947, 0.1461, 0.392, 0.1472, 0.3914, 0.1487, 0.3941, 0.1552, 0.3829, 0.1579, 0.3845, 0.1573, 0.3856, 0.1546, 0.384, 0.1481, 0.3845, 0.1508, 0.3829, 0.1514, 0.384, 0.1487, 0.3856, 0.1599, 0.392, 0.1584, 0.3947, 0.1573, 0.3941, 0.1589, 0.3914, 0.1508, 0.3968, 0.1481, 0.3952, 0.1487, 0.3941, 0.1514, 0.3957, 0.1514, 0.3828, 0.1546, 0.3828, 0.1546, 0.384, 0.1514, 0.384, 0.1461, 0.3877, 0.1477, 0.385, 0.1487, 0.3856, 0.1472, 0.3883, 0.1508, 0.3829, 0.1481, 0.3845, 0.1472, 0.3836, 0.1505, 0.3817, 0.1477, 0.385, 0.1461, 0.3877, 0.1449, 0.3873, 0.1468, 0.3841, 0.1459, 0.3883, 0.1459, 0.3914, 0.1447, 0.3917, 0.1447, 0.388, 0.1461, 0.392, 0.1477, 0.3947, 0.1468, 0.3956, 0.1449, 0.3924, 0.1481, 0.3952, 0.1508, 0.3968, 0.1505, 0.398, 0.1472, 0.3961, 0.1514, 0.3969, 0.1546, 0.3969, 0.1549, 0.3981, 0.1511, 0.3981, 0.1552, 0.3968, 0.1579, 0.3952, 0.1588, 0.3961, 0.1555, 0.398, 0.1584, 0.3947, 0.1599, 0.392, 0.1611, 0.3924, 0.1593, 0.3956, 0.1601, 0.3914, 0.1601, 0.3883, 0.1613, 0.388, 0.1613, 0.3917, 0.1599, 0.3877, 0.1584, 0.385, 0.1593, 0.3841, 0.1611, 0.3873, 0.1579, 0.3845, 0.1552, 0.3829, 0.1555, 0.3817, 0.1588, 0.3836, 0.1546, 0.3828, 0.1514, 0.3828, 0.1511, 0.3816, 0.1549, 0.3816, 0.196, 0.3751, 0.196, 0.3789, 0.194, 0.3789, 0.195, 0.3751, 0.196, 0.3941, 0.196, 0.3979, 0.1803, 0.3979, 0.1813, 0.3941, 0.196, 0.3524, 0.196, 0.3562, 0.1813, 0.3562, 0.1803, 0.3524, 0.196, 0.3865, 0.196, 0.3903, 0.184, 0.3903, 0.1877, 0.3865, 0.196, 0.3903, 0.196, 0.3941, 0.1813, 0.3941, 0.184, 0.3903, 0.196, 0.3676, 0.196, 0.3714, 0.194, 0.3714, 0.1913, 0.3676, 0.196, 0.3789, 0.196, 0.3827, 0.1913, 0.3827, 0.194, 0.3789, 0.196, 0.3714, 0.196, 0.3751, 0.195, 0.3751, 0.194, 0.3714, 0.196, 0.3562, 0.196, 0.36, 0.184, 0.36, 0.1813, 0.3562, 0.196, 0.3827, 0.196, 0.3865, 0.1877, 0.3865, 0.1913, 0.3827, 0.196, 0.3638, 0.196, 0.3676, 0.1913, 0.3676, 0.1877, 0.3638, 0.196, 0.36, 0.196, 0.3638, 0.1877, 0.3638, 0.184, 0.36, 0.1601, 0.3883, 0.1601, 0.3914, 0.1589, 0.3914, 0.1589, 0.3883, 0.2277, 0.3789, 0.196, 0.3789, 0.196, 0.3751, 0.2277, 0.3751, 0.2277, 0.3827, 0.196, 0.3827, 0.196, 0.3789, 0.2277, 0.3789, 0.2277, 0.3865, 0.196, 0.3865, 0.196, 0.3827, 0.2277, 0.3827, 0.2277, 0.3903, 0.196, 0.3903, 0.196, 0.3865, 0.2277, 0.3865, 0.2277, 0.3941, 0.196, 0.3941, 0.196, 0.3903, 0.2277, 0.3903, 0.2277, 0.3979, 0.196, 0.3979, 0.196, 0.3941, 0.2277, 0.3941, 0.2277, 0.3562, 0.196, 0.3562, 0.196, 0.3524, 0.2277, 0.3524, 0.2277, 0.36, 0.196, 0.36, 0.196, 0.3562, 0.2277, 0.3562, 0.2277, 0.3638, 0.196, 0.3638, 0.196, 0.36, 0.2277, 0.36, 0.2277, 0.3676, 0.196, 0.3676, 0.196, 0.3638, 0.2277, 0.3638, 0.2277, 0.3714, 0.196, 0.3714, 0.196, 0.3676, 0.2277, 0.3676, 0.2277, 0.3751, 0.196, 0.3751, 0.196, 0.3714, 0.2277, 0.3714, 0.1755, 0.3751, 0.1665, 0.3715, 0.1703, 0.3688, 0.1755, 0.3751, 0.1703, 0.3688, 0.1755, 0.3678, 0.1755, 0.3751, 0.1755, 0.3678, 0.1807, 0.3688, 0.1755, 0.3751, 0.1807, 0.3815, 0.1755, 0.3825, 0.1755, 0.3751, 0.1703, 0.3815, 0.1665, 0.3788, 0.1755, 0.3751, 0.1651, 0.3751, 0.1665, 0.3715, 0.1755, 0.3751, 0.1755, 0.3825, 0.1703, 0.3815, 0.1755, 0.3751, 0.1844, 0.3715, 0.1858, 0.3751, 0.1755, 0.3751, 0.1858, 0.3751, 0.1844, 0.3788, 0.1755, 0.3751, 0.1665, 0.3788, 0.1651, 0.3751, 0.1755, 0.3751, 0.1844, 0.3788, 0.1807, 0.3815, 0.1755, 0.3751, 0.1807, 0.3688, 0.1844, 0.3715])
me_cube.materials.append(mat_m)
me_cube.update()

# ---- objects
ob_mesh = bpy.data.objects.new('mesh', me_cube)

# ---- transforms, parenting, visibility, modifiers, constraints
ob_mesh.location = (0.0, 0.0, 0.0)
_m = ob_mesh.modifiers.new('Auto Smooth', 'NODES')
_m.node_group = ng_auto_smooth
_gi = [s.identifier for s in ng_auto_smooth.interface.items_tree if s.item_type == 'SOCKET' and s.in_out == 'INPUT']
_m[_gi[1]] = 1.047  # Angle

# ---- collection membership
col_collection.objects.link(ob_mesh)

# ---- scene / render settings (as saved in the file)
scene.frame_start = 1; scene.frame_end = 250; scene.frame_set(1)
scene.render.engine = 'CYCLES'
scene.cycles.sampling_pattern = 'TABULATED_SOBOL'
scene.cycles.use_light_tree = False
scene.cycles.bake_type = 'AO'
scene.eevee.use_gtao = True
scene.eevee.gtao_distance = 1.0
scene.view_settings.view_transform = 'Filmic'
bpy.context.view_layer.update()

# ---- added for rendering (the .blend has no active camera and no usable light): camera, sun
cam_auto = bpy.data.cameras.new('AutoCamera')
cam_auto.lens = 50.0
cam_auto.sensor_width = 36.0
cam_auto.clip_end = 1000.0
ob_auto_camera = bpy.data.objects.new('AutoCamera', cam_auto)
scene.collection.objects.link(ob_auto_camera)
ob_auto_camera.location = (4.33278, -5.19933, 3.46622)
ob_auto_camera.rotation_euler = (1.09748, -7.21219e-08, 0.694738)
scene.camera = ob_auto_camera
light_auto_sun = bpy.data.lights.new('AutoSun', 'SUN')
light_auto_sun.energy = 3.0
light_auto_sun.angle = 0.0523599
ob_auto_sun = bpy.data.objects.new('AutoSun', light_auto_sun)
scene.collection.objects.link(ob_auto_sun)
ob_auto_sun.rotation_euler = (0.872665, 0.174533, 0.523599)
bpy.context.view_layer.update()
